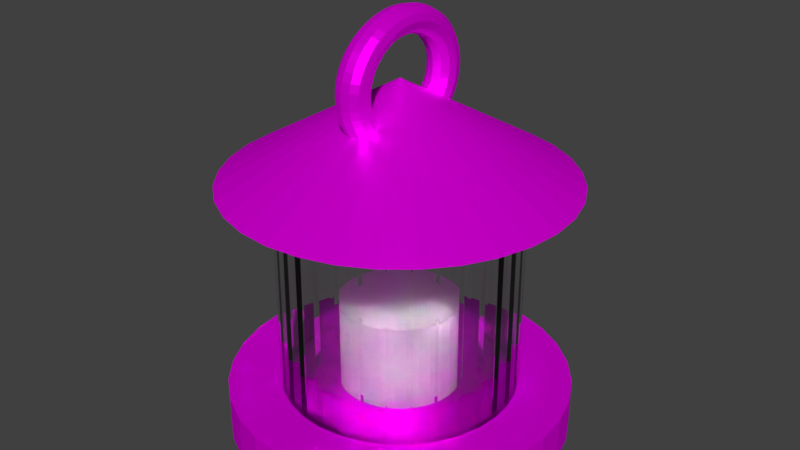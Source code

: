 # Source: lantern.blend  (saved by Blender 2.79.0; exported with 4.5.12 LTS)
import bpy
from mathutils import Matrix  # noqa: F401  (used for matrix-valued properties, if any)

bpy.ops.wm.read_factory_settings(use_empty=True)
scene = bpy.context.scene
scene.name = 'Scene'

# ---- collections
col_collection_1 = bpy.data.collections.new('Collection 1'); scene.collection.children.link(col_collection_1)

# ---- images (referenced by path relative to the original .blend; pixels are not part of the script)
import os
ASSET_DIR = os.environ.get("B2B_ASSET_DIR", "")  # directory of the original .blend (textures are referenced by path, not embedded)
HERE = os.path.dirname(os.path.abspath(__file__))  # packed textures are extracted next to this script under _unpacked/

def load_image(name, relpath, width, height, colorspace="sRGB"):
    """Load a texture the original file referenced (path relative to the .blend, or extracted next to this script)."""
    p = next((c for c in (os.path.join(HERE, relpath), os.path.join(ASSET_DIR, relpath)) if relpath and os.path.exists(c)), "")
    if p:
        img = bpy.data.images.load(p, check_existing=True)
        img.name = name
    else:  # same state as the original file: an image datablock whose file is absent (Cycles renders it pink)
        img = bpy.data.images.new(name, width, height)
        img.source = "FILE"
        img.filepath = "//" + (relpath or name)
    img.colorspace_settings.name = colorspace
    return img
img_lanterntex = load_image('LanternTex', 'LanternTex.png', 1024, 1024, 'sRGB')

# ---- materials (node trees are filled in below, after node groups)
mat_lantern_glass = bpy.data.materials.new('Lantern glass')
mat_lantern_glass.alpha_threshold = 0.0
mat_lantern_glass.roughness = 0.5
mat_lantern_metal = bpy.data.materials.new('Lantern metal')
mat_lantern_metal.alpha_threshold = 0.0
mat_lantern_metal.roughness = 0.5
mat_candle_wax = bpy.data.materials.new('Candle wax')
mat_candle_wax.alpha_threshold = 0.0
mat_candle_wax.roughness = 0.5
mat_candle_wax.line_color = (0.0, 0.0, 0.0, 1.0)

# ---- material node trees
mat_lantern_glass.use_nodes = True; mat_lantern_glass.node_tree.nodes.clear()
_N = mat_lantern_glass.node_tree.nodes; _L = mat_lantern_glass.node_tree.links
n0 = _N.new('ShaderNodeBsdfGlass'); n0.name = 'Glass BSDF'; n0.location = (518, 334)
n0.distribution = 'GGX'
n0.inputs[2].default_value = 1.45
n1 = _N.new('ShaderNodeOutputMaterial'); n1.name = 'Material Output'; n1.location = (766, 335)
_L.new(n0.outputs[0], n1.inputs[0])
n1.is_active_output = True
mat_lantern_metal.use_nodes = True; mat_lantern_metal.node_tree.nodes.clear()
_N = mat_lantern_metal.node_tree.nodes; _L = mat_lantern_metal.node_tree.links
n0 = _N.new('ShaderNodeOutputMaterial'); n0.name = 'Material Output'; n0.location = (300, 300)
n1 = _N.new('ShaderNodeBsdfAnisotropic'); n1.name = 'Glossy BSDF'; n1.location = (-31, 453)
n1.distribution = 'BECKMANN'
n1.inputs[1].default_value = 0.4564
n2 = _N.new('ShaderNodeMixShader'); n2.name = 'Mix Shader'; n2.location = (212, 445)
n3 = _N.new('ShaderNodeTexImage'); n3.name = 'Image Texture'; n3.location = (496, 363)
n3.width = 140
n3.image = img_lanterntex
n4 = _N.new('ShaderNodeBsdfDiffuse'); n4.name = 'Diffuse BSDF'; n4.location = (-45, 293)
n4.inputs[1].default_value = 0.208
_L.new(n3.outputs[0], n4.inputs[0])
_L.new(n1.outputs[0], n2.inputs[1])
_L.new(n4.outputs[0], n2.inputs[2])
_L.new(n2.outputs[0], n0.inputs[0])
_L.new(n3.outputs[0], n1.inputs[0])
n0.is_active_output = True
mat_candle_wax.use_nodes = True; mat_candle_wax.node_tree.nodes.clear()
_N = mat_candle_wax.node_tree.nodes; _L = mat_candle_wax.node_tree.links
n0 = _N.new('ShaderNodeOutputMaterial'); n0.name = 'Material Output'; n0.location = (300, 300)
n1 = _N.new('ShaderNodeBsdfDiffuse'); n1.name = 'Diffuse BSDF'; n1.location = (10, 300)
n2 = _N.new('ShaderNodeMixShader'); n2.name = 'Mix Shader'; n2.location = (229, 421)
n3 = _N.new('ShaderNodeSubsurfaceScattering'); n3.name = 'Subsurface Scattering'; n3.location = (-219, 341)
n3.falloff = 'BURLEY'
n3.inputs[1].default_value = 1.0
n3.inputs[2].default_value = (1.0, 1.0, 1.0)
_L.new(n3.outputs[0], n2.inputs[1])
_L.new(n1.outputs[0], n2.inputs[2])
_L.new(n2.outputs[0], n0.inputs[0])
n0.is_active_output = True

# ---- world
world_world = bpy.data.worlds.new('World'); scene.world = world_world
world_world.color = (0.05088, 0.05088, 0.05088)
world_world.use_sun_shadow = False
world_world.sun_shadow_jitter_overblur = 0.0
world_world.cycles.sampling_method = 'MANUAL'

# ---- meshes
me_cylinder_003 = bpy.data.meshes.new('Cylinder.003')
me_cylinder_003.from_pydata([(0.0, 1.0, -1.0), (0.0, 1.0, 1.0), (0.1951, 0.9808, -1.0), (0.1951, 0.9808, 1.0), (0.3827, 0.9239, -1.0), (0.3827, 0.9239, 1.0), (0.5556, 0.8315, -1.0), (0.5556, 0.8315, 1.0), (0.7071, 0.7071, -1.0), (0.7071, 0.7071, 1.0), (0.8315, 0.5556, -1.0), (0.8315, 0.5556, 1.0), (0.9239, 0.3827, -1.0), (0.9239, 0.3827, 1.0), (0.9808, 0.1951, -1.0), (0.9808, 0.1951, 1.0), (1.0, 7.55e-08, -1.0), (1.0, 7.55e-08, 1.0), (0.9808, -0.1951, -1.0), (0.9808, -0.1951, 1.0), (0.9239, -0.3827, -1.0), (0.9239, -0.3827, 1.0), (0.8315, -0.5556, -1.0), (0.8315, -0.5556, 1.0), (0.7071, -0.7071, -1.0), (0.7071, -0.7071, 1.0), (0.5556, -0.8315, -1.0), (0.5556, -0.8315, 1.0), (0.3827, -0.9239, -1.0), (0.3827, -0.9239, 1.0), (0.1951, -0.9808, -1.0), (0.1951, -0.9808, 1.0), (-3.258e-07, -1.0, -1.0), (-3.258e-07, -1.0, 1.0), (-0.1951, -0.9808, -1.0), (-0.1951, -0.9808, 1.0), (-0.3827, -0.9239, -1.0), (-0.3827, -0.9239, 1.0), (-0.5556, -0.8315, -1.0), (-0.5556, -0.8315, 1.0), (-0.7071, -0.7071, -1.0), (-0.7071, -0.7071, 1.0), (-0.8315, -0.5556, -1.0), (-0.8315, -0.5556, 1.0), (-0.9239, -0.3827, -1.0), (-0.9239, -0.3827, 1.0), (-0.9808, -0.1951, -1.0), (-0.9808, -0.1951, 1.0), (-1.0, 9.656e-07, -1.0), (-1.0, 9.656e-07, 1.0), (-0.9808, 0.1951, -1.0), (-0.9808, 0.1951, 1.0), (-0.9239, 0.3827, -1.0), (-0.9239, 0.3827, 1.0), (-0.8315, 0.5556, -1.0), (-0.8315, 0.5556, 1.0), (-0.7071, 0.7071, -1.0), (-0.7071, 0.7071, 1.0), (-0.5556, 0.8315, -1.0), (-0.5556, 0.8315, 1.0), (-0.3827, 0.9239, -1.0), (-0.3827, 0.9239, 1.0), (-0.1951, 0.9808, -1.0), (-0.1951, 0.9808, 1.0), (2.86e-08, 0.0, 2.275), (-0.06542, 0.0, 2.261), (-0.1133, 0.0, 2.22), (-0.1308, 0.0, 2.164), (-0.1133, 0.0, 2.108), (-0.06542, 0.0, 2.068), (1.716e-08, 0.0, 2.053), (0.06542, 0.0, 2.068), (0.1133, 0.0, 2.108), (0.1308, 0.0, 2.164), (0.1133, 0.0, 2.22), (0.06542, 0.0, 2.261), (2.835e-08, -0.0854, 2.271), (-0.06542, -0.08311, 2.256), (-0.1133, -0.07686, 2.216), (-0.1308, -0.06832, 2.16), (-0.1133, -0.05978, 2.105), (-0.06542, -0.05353, 2.065), (1.701e-08, -0.05124, 2.05), (0.06542, -0.05353, 2.065), (0.1133, -0.05978, 2.105), (0.1308, -0.06832, 2.16), (0.1133, -0.07686, 2.216), (0.06542, -0.08311, 2.256), (2.762e-08, -0.1693, 2.257), (-0.06542, -0.1648, 2.242), (-0.1133, -0.1524, 2.203), (-0.1308, -0.1355, 2.149), (-0.1133, -0.1185, 2.095), (-0.06542, -0.1061, 2.056), (1.657e-08, -0.1016, 2.041), (0.06542, -0.1061, 2.056), (0.1133, -0.1185, 2.095), (0.1308, -0.1355, 2.149), (0.1133, -0.1524, 2.203), (0.06542, -0.1648, 2.242), (2.642e-08, -0.2504, 2.233), (-0.06542, -0.2437, 2.219), (-0.1133, -0.2253, 2.182), (-0.1308, -0.2003, 2.13), (-0.1133, -0.1753, 2.079), (-0.06542, -0.1569, 2.041), (1.585e-08, -0.1502, 2.027), (0.06542, -0.1569, 2.041), (0.1133, -0.1753, 2.079), (0.1308, -0.2003, 2.13), (0.1133, -0.2253, 2.182), (0.06542, -0.2437, 2.219), (2.477e-08, -0.3271, 2.201), (-0.06542, -0.3184, 2.188), (-0.1133, -0.2944, 2.153), (-0.1308, -0.2617, 2.104), (-0.1133, -0.229, 2.056), (-0.06542, -0.205, 2.021), (1.486e-08, -0.1963, 2.008), (0.06542, -0.205, 2.021), (0.1133, -0.229, 2.056), (0.1308, -0.2617, 2.104), (0.1133, -0.2944, 2.153), (0.06542, -0.3184, 2.188), (2.269e-08, -0.3983, 2.16), (-0.06542, -0.3876, 2.149), (-0.1133, -0.3584, 2.116), (-0.1308, -0.3186, 2.072), (-0.1133, -0.2788, 2.028), (-0.06542, -0.2496, 1.996), (1.361e-08, -0.239, 1.984), (0.06542, -0.2496, 1.996), (0.1133, -0.2788, 2.028), (0.1308, -0.3186, 2.072), (0.1133, -0.3584, 2.116), (0.06542, -0.3876, 2.149), (2.022e-08, -0.4626, 2.112), (-0.06542, -0.4502, 2.102), (-0.1133, -0.4164, 2.073), (-0.1308, -0.3701, 2.034), (-0.1133, -0.3238, 1.994), (-0.06542, -0.29, 1.966), (1.213e-08, -0.2776, 1.955), (0.06542, -0.29, 1.966), (0.1133, -0.3238, 1.994), (0.1308, -0.3701, 2.034), (0.1133, -0.4164, 2.073), (0.06542, -0.4502, 2.102), (1.741e-08, -0.519, 2.058), (-0.06542, -0.5051, 2.049), (-0.1133, -0.4671, 2.024), (-0.1308, -0.4152, 1.99), (-0.1133, -0.3633, 1.956), (-0.06542, -0.3253, 1.931), (1.045e-08, -0.3114, 1.922), (0.06542, -0.3253, 1.931), (0.1133, -0.3633, 1.956), (0.1308, -0.4152, 1.99), (0.1133, -0.4671, 2.024), (0.06542, -0.5051, 2.049), (1.43e-08, -0.5666, 1.997), (-0.06542, -0.5514, 1.99), (-0.1133, -0.5099, 1.969), (-0.1308, -0.4533, 1.941), (-0.1133, -0.3966, 1.914), (-0.06542, -0.3551, 1.893), (8.579e-09, -0.34, 1.886), (0.06542, -0.3551, 1.893), (0.1133, -0.3966, 1.914), (0.1308, -0.4533, 1.941), (0.1133, -0.5099, 1.969), (0.06542, -0.5514, 1.99), (1.094e-08, -0.6044, 1.932), (-0.06542, -0.5882, 1.926), (-0.1133, -0.544, 1.911), (-0.1308, -0.4836, 1.889), (-0.1133, -0.4231, 1.868), (-0.06542, -0.3789, 1.852), (6.566e-09, -0.3627, 1.847), (0.06542, -0.3789, 1.852), (0.1133, -0.4231, 1.868), (0.1308, -0.4836, 1.889), (0.1133, -0.544, 1.911), (0.06542, -0.5882, 1.926), (7.402e-09, -0.6319, 1.863), (-0.06542, -0.615, 1.859), (-0.1133, -0.5688, 1.848), (-0.1308, -0.5056, 1.834), (-0.1133, -0.4424, 1.82), (-0.06542, -0.3961, 1.809), (4.441e-09, -0.3792, 1.805), (0.06542, -0.3961, 1.809), (0.1133, -0.4424, 1.82), (0.1308, -0.5056, 1.834), (0.1133, -0.5688, 1.848), (0.06542, -0.615, 1.859), (3.733e-09, -0.6486, 1.791), (-0.06542, -0.6313, 1.79), (-0.1133, -0.5838, 1.784), (-0.1308, -0.5189, 1.777), (-0.1133, -0.4541, 1.77), (-0.06542, -0.4066, 1.764), (2.24e-09, -0.3892, 1.762), (0.06542, -0.4066, 1.764), (0.1133, -0.4541, 1.77), (0.1308, -0.5189, 1.777), (0.1133, -0.5838, 1.784), (0.06542, -0.6313, 1.79), (2.159e-15, -0.6542, 1.719), (-0.06542, -0.6367, 1.719), (-0.1133, -0.5888, 1.719), (-0.1308, -0.5234, 1.719), (-0.1133, -0.458, 1.719), (-0.06542, -0.4101, 1.719), (1.279e-15, -0.3925, 1.719), (0.06542, -0.4101, 1.719), (0.1133, -0.458, 1.719), (0.1308, -0.5234, 1.719), (0.1133, -0.5888, 1.719), (0.06542, -0.6367, 1.719), (-3.733e-09, -0.6486, 1.646), (-0.06542, -0.6313, 1.648), (-0.1133, -0.5838, 1.653), (-0.1308, -0.5189, 1.661), (-0.1133, -0.4541, 1.668), (-0.06542, -0.4066, 1.673), (-2.24e-09, -0.3892, 1.675), (0.06542, -0.4066, 1.673), (0.1133, -0.4541, 1.668), (0.1308, -0.5189, 1.661), (0.1133, -0.5838, 1.653), (0.06542, -0.6313, 1.648), (-7.402e-09, -0.6319, 1.575), (-0.06542, -0.615, 1.579), (-0.1133, -0.5688, 1.589), (-0.1308, -0.5056, 1.604), (-0.1133, -0.4424, 1.618), (-0.06542, -0.3961, 1.628), (-4.441e-09, -0.3792, 1.632), (0.06542, -0.3961, 1.628), (0.1133, -0.4424, 1.618), (0.1308, -0.5056, 1.604), (0.1133, -0.5688, 1.589), (0.06542, -0.615, 1.579), (-1.094e-08, -0.6044, 1.506), (-0.06542, -0.5882, 1.511), (-0.1133, -0.544, 1.527), (-0.1308, -0.4836, 1.548), (-0.1133, -0.4231, 1.57), (-0.06542, -0.3789, 1.585), (-6.566e-09, -0.3627, 1.591), (0.06542, -0.3789, 1.585), (0.1133, -0.4231, 1.57), (0.1308, -0.4836, 1.548), (0.1133, -0.544, 1.527), (0.06542, -0.5882, 1.511), (-1.43e-08, -0.5666, 1.44), (-0.06542, -0.5514, 1.448), (-0.1133, -0.5099, 1.468), (-0.1308, -0.4533, 1.496), (-0.1133, -0.3966, 1.524), (-0.06542, -0.3551, 1.544), (-8.579e-09, -0.34, 1.552), (0.06542, -0.3551, 1.544), (0.1133, -0.3966, 1.524), (0.1308, -0.4533, 1.496), (0.1133, -0.5099, 1.468), (0.06542, -0.5514, 1.448), (-1.741e-08, -0.519, 1.38), (-0.06542, -0.5051, 1.389), (-0.1133, -0.4671, 1.414), (-0.1308, -0.4152, 1.448), (-0.1133, -0.3633, 1.482), (-0.06542, -0.3253, 1.506), (-1.045e-08, -0.3114, 1.515), (0.06542, -0.3253, 1.506), (0.1133, -0.3633, 1.482), (0.1308, -0.4152, 1.448), (0.1133, -0.4671, 1.414), (0.06542, -0.5051, 1.389), (-2.022e-08, -0.4626, 1.325), (-0.06542, -0.4502, 1.336), (-0.1133, -0.4164, 1.364), (-0.1308, -0.3701, 1.404), (-0.1133, -0.3238, 1.443), (-0.06542, -0.29, 1.472), (-1.213e-08, -0.2776, 1.483), (0.06542, -0.29, 1.472), (0.1133, -0.3238, 1.443), (0.1308, -0.3701, 1.404), (0.1133, -0.4164, 1.364), (0.06542, -0.4502, 1.336), (-2.269e-08, -0.3983, 1.277), (-0.06542, -0.3876, 1.289), (-0.1133, -0.3584, 1.321), (-0.1308, -0.3186, 1.365), (-0.1133, -0.2788, 1.41), (-0.06542, -0.2496, 1.442), (-1.361e-08, -0.239, 1.454), (0.06542, -0.2496, 1.442), (0.1133, -0.2788, 1.41), (0.1308, -0.3186, 1.365), (0.1133, -0.3584, 1.321), (0.06542, -0.3876, 1.289), (-2.477e-08, -0.3271, 1.237), (-0.06542, -0.3184, 1.25), (-0.1133, -0.2944, 1.285), (-0.1308, -0.2617, 1.333), (-0.1133, -0.229, 1.381), (-0.06542, -0.205, 1.417), (-1.486e-08, -0.1963, 1.43), (0.06542, -0.205, 1.417), (0.1133, -0.229, 1.381), (0.1308, -0.2617, 1.333), (0.1133, -0.2944, 1.285), (0.06542, -0.3184, 1.25), (-2.642e-08, -0.2504, 1.204), (-0.06542, -0.2437, 1.218), (-0.1133, -0.2253, 1.256), (-0.1308, -0.2003, 1.307), (-0.1133, -0.1753, 1.359), (-0.06542, -0.1569, 1.396), (-1.585e-08, -0.1502, 1.41), (0.06542, -0.1569, 1.396), (0.1133, -0.1753, 1.359), (0.1308, -0.2003, 1.307), (0.1133, -0.2253, 1.256), (0.06542, -0.2437, 1.218), (-2.762e-08, -0.1693, 1.181), (-0.06542, -0.1648, 1.195), (-0.1133, -0.1524, 1.235), (-0.1308, -0.1355, 1.289), (-0.1133, -0.1185, 1.342), (-0.06542, -0.1061, 1.382), (-1.657e-08, -0.1016, 1.396), (0.06542, -0.1061, 1.382), (0.1133, -0.1185, 1.342), (0.1308, -0.1355, 1.289), (0.1133, -0.1524, 1.235), (0.06542, -0.1648, 1.195), (-2.835e-08, -0.0854, 1.167), (-0.06542, -0.08311, 1.182), (-0.1133, -0.07686, 1.222), (-0.1308, -0.06832, 1.277), (-0.1133, -0.05978, 1.332), (-0.06542, -0.05353, 1.373), (-1.701e-08, -0.05124, 1.388), (0.06542, -0.05353, 1.373), (0.1133, -0.05978, 1.332), (0.1308, -0.06832, 1.277), (0.1133, -0.07686, 1.222), (0.06542, -0.08311, 1.182), (-2.86e-08, -5.72e-08, 1.162), (-0.06542, -5.566e-08, 1.177), (-0.1133, -5.148e-08, 1.218), (-0.1308, -4.576e-08, 1.273), (-0.1133, -4.004e-08, 1.329), (-0.06542, -3.585e-08, 1.37), (-1.716e-08, -3.432e-08, 1.385), (0.06542, -3.585e-08, 1.37), (0.1133, -4.004e-08, 1.329), (0.1308, -4.576e-08, 1.273), (0.1133, -5.148e-08, 1.218), (0.06542, -5.566e-08, 1.177), (-2.835e-08, 0.0854, 1.167), (-0.06542, 0.08311, 1.182), (-0.1133, 0.07686, 1.222), (-0.1308, 0.06832, 1.277), (-0.1133, 0.05978, 1.332), (-0.06542, 0.05353, 1.373), (-1.701e-08, 0.05124, 1.388), (0.06542, 0.05353, 1.373), (0.1133, 0.05978, 1.332), (0.1308, 0.06832, 1.277), (0.1133, 0.07686, 1.222), (0.06542, 0.08311, 1.182), (-2.762e-08, 0.1693, 1.181), (-0.06542, 0.1648, 1.195), (-0.1133, 0.1524, 1.235), (-0.1308, 0.1355, 1.289), (-0.1133, 0.1185, 1.342), (-0.06542, 0.1061, 1.382), (-1.657e-08, 0.1016, 1.396), (0.06542, 0.1061, 1.382), (0.1133, 0.1185, 1.342), (0.1308, 0.1355, 1.289), (0.1133, 0.1524, 1.235), (0.06542, 0.1648, 1.195), (-2.642e-08, 0.2504, 1.204), (-0.06542, 0.2437, 1.218), (-0.1133, 0.2253, 1.256), (-0.1308, 0.2003, 1.307), (-0.1133, 0.1753, 1.359), (-0.06542, 0.1569, 1.396), (-1.585e-08, 0.1502, 1.41), (0.06542, 0.1569, 1.396), (0.1133, 0.1753, 1.359), (0.1308, 0.2003, 1.307), (0.1133, 0.2253, 1.256), (0.06542, 0.2437, 1.218), (-2.477e-08, 0.3271, 1.237), (-0.06542, 0.3184, 1.25), (-0.1133, 0.2944, 1.285), (-0.1308, 0.2617, 1.333), (-0.1133, 0.229, 1.381), (-0.06542, 0.205, 1.417), (-1.486e-08, 0.1963, 1.43), (0.06542, 0.205, 1.417), (0.1133, 0.229, 1.381), (0.1308, 0.2617, 1.333), (0.1133, 0.2944, 1.285), (0.06542, 0.3184, 1.25), (-2.269e-08, 0.3983, 1.277), (-0.06542, 0.3876, 1.289), (-0.1133, 0.3584, 1.321), (-0.1308, 0.3186, 1.365), (-0.1133, 0.2788, 1.41), (-0.06542, 0.2496, 1.442), (-1.361e-08, 0.239, 1.454), (0.06542, 0.2496, 1.442), (0.1133, 0.2788, 1.41), (0.1308, 0.3186, 1.365), (0.1133, 0.3584, 1.321), (0.06542, 0.3876, 1.289), (-2.022e-08, 0.4626, 1.325), (-0.06542, 0.4502, 1.336), (-0.1133, 0.4164, 1.364), (-0.1308, 0.3701, 1.404), (-0.1133, 0.3238, 1.443), (-0.06542, 0.29, 1.472), (-1.213e-08, 0.2776, 1.483), (0.06542, 0.29, 1.472), (0.1133, 0.3238, 1.443), (0.1308, 0.3701, 1.404), (0.1133, 0.4164, 1.364), (0.06542, 0.4502, 1.336), (-1.741e-08, 0.519, 1.38), (-0.06542, 0.5051, 1.389), (-0.1133, 0.4671, 1.414), (-0.1308, 0.4152, 1.448), (-0.1133, 0.3633, 1.482), (-0.06542, 0.3253, 1.506), (-1.045e-08, 0.3114, 1.515), (0.06542, 0.3253, 1.506), (0.1133, 0.3633, 1.482), (0.1308, 0.4152, 1.448), (0.1133, 0.4671, 1.414), (0.06542, 0.5051, 1.389), (-1.43e-08, 0.5666, 1.44), (-0.06542, 0.5514, 1.448), (-0.1133, 0.5099, 1.468), (-0.1308, 0.4533, 1.496), (-0.1133, 0.3966, 1.524), (-0.06542, 0.3551, 1.544), (-8.579e-09, 0.34, 1.552), (0.06542, 0.3551, 1.544), (0.1133, 0.3966, 1.524), (0.1308, 0.4533, 1.496), (0.1133, 0.5099, 1.468), (0.06542, 0.5514, 1.448), (-1.094e-08, 0.6044, 1.506), (-0.06542, 0.5882, 1.511), (-0.1133, 0.544, 1.527), (-0.1308, 0.4836, 1.548), (-0.1133, 0.4231, 1.57), (-0.06542, 0.3789, 1.585), (-6.566e-09, 0.3627, 1.591), (0.06542, 0.3789, 1.585), (0.1133, 0.4231, 1.57), (0.1308, 0.4836, 1.548), (0.1133, 0.544, 1.527), (0.06542, 0.5882, 1.511), (-7.402e-09, 0.6319, 1.575), (-0.06542, 0.615, 1.579), (-0.1133, 0.5688, 1.589), (-0.1308, 0.5056, 1.604), (-0.1133, 0.4424, 1.618), (-0.06542, 0.3961, 1.628), (-4.441e-09, 0.3792, 1.632), (0.06542, 0.3961, 1.628), (0.1133, 0.4424, 1.618), (0.1308, 0.5056, 1.604), (0.1133, 0.5688, 1.589), (0.06542, 0.615, 1.579), (-3.733e-09, 0.6486, 1.646), (-0.06542, 0.6313, 1.648), (-0.1133, 0.5838, 1.653), (-0.1308, 0.5189, 1.661), (-0.1133, 0.4541, 1.668), (-0.06542, 0.4066, 1.673), (-2.24e-09, 0.3892, 1.675), (0.06542, 0.4066, 1.673), (0.1133, 0.4541, 1.668), (0.1308, 0.5189, 1.661), (0.1133, 0.5838, 1.653), (0.06542, 0.6313, 1.648), (2.159e-15, 0.6542, 1.719), (-0.06542, 0.6367, 1.719), (-0.1133, 0.5888, 1.719), (-0.1308, 0.5234, 1.719), (-0.1133, 0.458, 1.719), (-0.06542, 0.4101, 1.719), (1.279e-15, 0.3925, 1.719), (0.06542, 0.4101, 1.719), (0.1133, 0.458, 1.719), (0.1308, 0.5234, 1.719), (0.1133, 0.5888, 1.719), (0.06542, 0.6367, 1.719), (3.733e-09, 0.6486, 1.791), (-0.06542, 0.6313, 1.79), (-0.1133, 0.5838, 1.784), (-0.1308, 0.5189, 1.777), (-0.1133, 0.4541, 1.77), (-0.06542, 0.4066, 1.764), (2.24e-09, 0.3892, 1.762), (0.06542, 0.4066, 1.764), (0.1133, 0.4541, 1.77), (0.1308, 0.5189, 1.777), (0.1133, 0.5838, 1.784), (0.06542, 0.6313, 1.79), (7.402e-09, 0.6319, 1.863), (-0.06542, 0.615, 1.859), (-0.1133, 0.5688, 1.848), (-0.1308, 0.5056, 1.834), (-0.1133, 0.4424, 1.82), (-0.06542, 0.3961, 1.809), (4.441e-09, 0.3792, 1.805), (0.06542, 0.3961, 1.809), (0.1133, 0.4424, 1.82), (0.1308, 0.5056, 1.834), (0.1133, 0.5688, 1.848), (0.06542, 0.615, 1.859), (1.094e-08, 0.6044, 1.932), (-0.06542, 0.5882, 1.926), (-0.1133, 0.544, 1.911), (-0.1308, 0.4836, 1.889), (-0.1133, 0.4231, 1.868), (-0.06542, 0.3789, 1.852), (6.566e-09, 0.3627, 1.847), (0.06542, 0.3789, 1.852), (0.1133, 0.4231, 1.868), (0.1308, 0.4836, 1.889), (0.1133, 0.544, 1.911), (0.06542, 0.5882, 1.926), (1.43e-08, 0.5666, 1.997), (-0.06542, 0.5514, 1.99), (-0.1133, 0.5099, 1.969), (-0.1308, 0.4533, 1.941), (-0.1133, 0.3966, 1.914), (-0.06542, 0.3551, 1.893), (8.579e-09, 0.34, 1.886), (0.06542, 0.3551, 1.893), (0.1133, 0.3966, 1.914), (0.1308, 0.4533, 1.941), (0.1133, 0.5099, 1.969), (0.06542, 0.5514, 1.99), (1.741e-08, 0.519, 2.058), (-0.06542, 0.5051, 2.049), (-0.1133, 0.4671, 2.024), (-0.1308, 0.4152, 1.99), (-0.1133, 0.3633, 1.956), (-0.06542, 0.3253, 1.931), (1.045e-08, 0.3114, 1.922), (0.06542, 0.3253, 1.931), (0.1133, 0.3633, 1.956), (0.1308, 0.4152, 1.99), (0.1133, 0.4671, 2.024), (0.06542, 0.5051, 2.049), (2.022e-08, 0.4626, 2.112), (-0.06542, 0.4502, 2.102), (-0.1133, 0.4164, 2.073), (-0.1308, 0.3701, 2.034), (-0.1133, 0.3238, 1.994), (-0.06542, 0.29, 1.966), (1.213e-08, 0.2776, 1.955), (0.06542, 0.29, 1.966), (0.1133, 0.3238, 1.994), (0.1308, 0.3701, 2.034), (0.1133, 0.4164, 2.073), (0.06542, 0.4502, 2.102), (2.269e-08, 0.3983, 2.16), (-0.06542, 0.3876, 2.149), (-0.1133, 0.3584, 2.116), (-0.1308, 0.3186, 2.072), (-0.1133, 0.2788, 2.028), (-0.06542, 0.2496, 1.996), (1.361e-08, 0.239, 1.984), (0.06542, 0.2496, 1.996), (0.1133, 0.2788, 2.028), (0.1308, 0.3186, 2.072), (0.1133, 0.3584, 2.116), (0.06542, 0.3876, 2.149), (2.477e-08, 0.3271, 2.201), (-0.06542, 0.3184, 2.188), (-0.1133, 0.2944, 2.153), (-0.1308, 0.2617, 2.104), (-0.1133, 0.229, 2.056), (-0.06542, 0.205, 2.021), (1.486e-08, 0.1963, 2.008), (0.06542, 0.205, 2.021), (0.1133, 0.229, 2.056), (0.1308, 0.2617, 2.104), (0.1133, 0.2944, 2.153), (0.06542, 0.3184, 2.188), (2.642e-08, 0.2504, 2.233), (-0.06542, 0.2437, 2.219), (-0.1133, 0.2253, 2.182), (-0.1308, 0.2003, 2.13), (-0.1133, 0.1753, 2.079), (-0.06542, 0.1569, 2.041), (1.585e-08, 0.1502, 2.027), (0.06542, 0.1569, 2.041), (0.1133, 0.1753, 2.079), (0.1308, 0.2003, 2.13), (0.1133, 0.2253, 2.182), (0.06542, 0.2437, 2.219), (2.762e-08, 0.1693, 2.257), (-0.06542, 0.1648, 2.242), (-0.1133, 0.1524, 2.203), (-0.1308, 0.1355, 2.149), (-0.1133, 0.1185, 2.095), (-0.06542, 0.1061, 2.056), (1.657e-08, 0.1016, 2.041), (0.06542, 0.1061, 2.056), (0.1133, 0.1185, 2.095), (0.1308, 0.1355, 2.149), (0.1133, 0.1524, 2.203), (0.06542, 0.1648, 2.242), (2.835e-08, 0.0854, 2.271), (-0.06542, 0.08311, 2.256), (-0.1133, 0.07686, 2.216), (-0.1308, 0.06832, 2.16), (-0.1133, 0.05978, 2.105), (-0.06542, 0.05353, 2.065), (1.701e-08, 0.05124, 2.05), (0.06542, 0.05353, 2.065), (0.1133, 0.05978, 2.105), (0.1308, 0.06832, 2.16), (0.1133, 0.07686, 2.216), (0.06542, 0.08311, 2.256), (1.421e-14, 1.37, -0.9548), (1.421e-14, 1.37, -1.209), (0.2672, 1.343, -0.9548), (0.2672, 1.343, -1.209), (0.5241, 1.265, -0.9548), (0.5241, 1.265, -1.209), (0.7609, 1.139, -0.9548), (0.7609, 1.139, -1.209), (0.9684, 0.9684, -0.9548), (0.9684, 0.9684, -1.209), (1.139, 0.7609, -0.9548), (1.139, 0.7609, -1.209), (1.265, 0.5241, -0.9548), (1.265, 0.5241, -1.209), (1.343, 0.2672, -0.9548), (1.343, 0.2672, -1.209), (1.37, 1.034e-07, -0.9548), (1.37, 1.034e-07, -1.209), (1.343, -0.2672, -0.9548), (1.343, -0.2672, -1.209), (1.265, -0.5241, -0.9548), (1.265, -0.5241, -1.209), (1.139, -0.7609, -0.9548), (1.139, -0.7609, -1.209), (0.9684, -0.9684, -0.9548), (0.9684, -0.9684, -1.209), (0.7609, -1.139, -0.9548), (0.7609, -1.139, -1.209), (0.5241, -1.265, -0.9548), (0.5241, -1.265, -1.209), (0.2672, -1.343, -0.9548), (0.2672, -1.343, -1.209), (-4.462e-07, -1.37, -0.9548), (-4.462e-07, -1.37, -1.209), (-0.2672, -1.343, -0.9548), (-0.2672, -1.343, -1.209), (-0.5241, -1.265, -0.9548), (-0.5241, -1.265, -1.209), (-0.7609, -1.139, -0.9548), (-0.7609, -1.139, -1.209), (-0.9684, -0.9684, -0.9548), (-0.9684, -0.9684, -1.209), (-1.139, -0.7609, -0.9548), (-1.139, -0.7609, -1.209), (-1.265, -0.5241, -0.9548), (-1.265, -0.5241, -1.209), (-1.343, -0.2672, -0.9548), (-1.343, -0.2672, -1.209), (-1.37, 1.322e-06, -0.9548), (-1.37, 1.322e-06, -1.209), (-1.343, 0.2672, -0.9548), (-1.343, 0.2672, -1.209), (-1.265, 0.5241, -0.9548), (-1.265, 0.5241, -1.209), (-1.139, 0.7609, -0.9548), (-1.139, 0.7609, -1.209), (-0.9684, 0.9684, -0.9548), (-0.9684, 0.9684, -1.209), (-0.7609, 1.139, -0.9548), (-0.7609, 1.139, -1.209), (-0.5241, 1.265, -0.9548), (-0.5241, 1.265, -1.209), (-0.2672, 1.343, -0.9548), (-0.2672, 1.343, -1.209), (-1.066e-14, 1.439, 0.8999), (0.2806, 1.411, 0.8999), (0.5505, 1.329, 0.8999), (0.7992, 1.196, 0.8999), (1.017, 1.017, 0.8999), (1.196, 0.7992, 0.8999), (1.329, 0.5505, 0.8999), (1.411, 0.2806, 0.8999), (1.439, 1.086e-07, 0.8999), (1.411, -0.2806, 0.8999), (1.329, -0.5505, 0.8999), (1.196, -0.7992, 0.8999), (1.017, -1.017, 0.8999), (0.7992, -1.196, 0.8999), (0.5505, -1.329, 0.8999), (0.2806, -1.411, 0.8999), (-4.687e-07, -1.439, 0.8999), (-0.2806, -1.411, 0.8999), (-0.5505, -1.329, 0.8999), (-0.7992, -1.196, 0.8999), (-1.017, -1.017, 0.8999), (-1.196, -0.7992, 0.8999), (-1.329, -0.5505, 0.8999), (-1.596e-14, 0.0, 1.727), (-1.411, -0.2806, 0.8999), (-1.439, 1.389e-06, 0.8999), (-1.411, 0.2806, 0.8999), (-1.329, 0.5505, 0.8999), (-1.196, 0.7992, 0.8999), (-1.017, 1.017, 0.8999), (-0.7992, 1.196, 0.8999), (-0.5505, 1.329, 0.8999), (-0.2806, 1.411, 0.8999), (0.0, 0.4978, -0.9936), (0.0, 0.4978, -0.1464), (0.09711, 0.4882, -0.9936), (0.09711, 0.4882, -0.1464), (0.1905, 0.4599, -0.9936), (0.1905, 0.4599, -0.1464), (0.2766, 0.4139, -0.9936), (0.2766, 0.4139, -0.1464), (0.352, 0.352, -0.9936), (0.352, 0.352, -0.1464), (0.4139, 0.2766, -0.9936), (0.4139, 0.2766, -0.1464), (0.4599, 0.1905, -0.9936), (0.4599, 0.1905, -0.1464), (0.4882, 0.09711, -0.9936), (0.4882, 0.09711, -0.1464), (0.4978, 3.758e-08, -0.9936), (0.4978, 3.758e-08, -0.1464), (0.4882, -0.09711, -0.9936), (0.4882, -0.09711, -0.1464), (0.4599, -0.1905, -0.9936), (0.4599, -0.1905, -0.1464), (0.4139, -0.2766, -0.9936), (0.4139, -0.2766, -0.1464), (0.352, -0.352, -0.9936), (0.352, -0.352, -0.1464), (0.2766, -0.4139, -0.9936), (0.2766, -0.4139, -0.1464), (0.1905, -0.4599, -0.9936), (0.1905, -0.4599, -0.1464), (0.09711, -0.4882, -0.9936), (0.09711, -0.4882, -0.1464), (-1.622e-07, -0.4978, -0.9936), (-1.622e-07, -0.4978, -0.1464), (-0.09711, -0.4882, -0.9936), (-0.09711, -0.4882, -0.1464), (-0.1905, -0.4599, -0.9936), (-0.1905, -0.4599, -0.1464), (-0.2766, -0.4139, -0.9936), (-0.2766, -0.4139, -0.1464), (-0.352, -0.352, -0.9936), (-0.352, -0.352, -0.1464), (-0.4139, -0.2766, -0.9936), (-0.4139, -0.2766, -0.1464), (-0.4599, -0.1905, -0.9936), (-0.4599, -0.1905, -0.1464), (-0.4882, -0.09711, -0.9936), (-0.4882, -0.09711, -0.1464), (-0.4978, 4.807e-07, -0.9936), (-0.4978, 4.807e-07, -0.1464), (-0.4882, 0.09711, -0.9936), (-0.4882, 0.09711, -0.1464), (-0.4599, 0.1905, -0.9936), (-0.4599, 0.1905, -0.1464), (-0.4139, 0.2766, -0.9936), (-0.4139, 0.2766, -0.1464), (-0.352, 0.352, -0.9936), (-0.352, 0.352, -0.1464), (-0.2766, 0.4139, -0.9936), (-0.2766, 0.4139, -0.1464), (-0.1905, 0.4599, -0.9936), (-0.1905, 0.4599, -0.1464), (-0.09711, 0.4882, -0.9936), (-0.09711, 0.4882, -0.1464)], [], [(0, 1, 3, 2), (2, 3, 5, 4), (4, 5, 7, 6), (6, 7, 9, 8), (8, 9, 11, 10), (10, 11, 13, 12), (12, 13, 15, 14), (14, 15, 17, 16), (16, 17, 19, 18), (18, 19, 21, 20), (20, 21, 23, 22), (22, 23, 25, 24), (24, 25, 27, 26), (26, 27, 29, 28), (28, 29, 31, 30), (30, 31, 33, 32), (32, 33, 35, 34), (34, 35, 37, 36), (36, 37, 39, 38), (38, 39, 41, 40), (40, 41, 43, 42), (42, 43, 45, 44), (44, 45, 47, 46), (46, 47, 49, 48), (48, 49, 51, 50), (50, 51, 53, 52), (52, 53, 55, 54), (54, 55, 57, 56), (56, 57, 59, 58), (58, 59, 61, 60), (60, 61, 63, 62), (62, 63, 1, 0), (64, 65, 77, 76), (65, 66, 78, 77), (66, 67, 79, 78), (67, 68, 80, 79), (68, 69, 81, 80), (69, 70, 82, 81), (70, 71, 83, 82), (71, 72, 84, 83), (72, 73, 85, 84), (73, 74, 86, 85), (74, 75, 87, 86), (75, 64, 76, 87), (76, 77, 89, 88), (77, 78, 90, 89), (78, 79, 91, 90), (79, 80, 92, 91), (80, 81, 93, 92), (81, 82, 94, 93), (82, 83, 95, 94), (83, 84, 96, 95), (84, 85, 97, 96), (85, 86, 98, 97), (86, 87, 99, 98), (87, 76, 88, 99), (88, 89, 101, 100), (89, 90, 102, 101), (90, 91, 103, 102), (91, 92, 104, 103), (92, 93, 105, 104), (93, 94, 106, 105), (94, 95, 107, 106), (95, 96, 108, 107), (96, 97, 109, 108), (97, 98, 110, 109), (98, 99, 111, 110), (99, 88, 100, 111), (100, 101, 113, 112), (101, 102, 114, 113), (102, 103, 115, 114), (103, 104, 116, 115), (104, 105, 117, 116), (105, 106, 118, 117), (106, 107, 119, 118), (107, 108, 120, 119), (108, 109, 121, 120), (109, 110, 122, 121), (110, 111, 123, 122), (111, 100, 112, 123), (112, 113, 125, 124), (113, 114, 126, 125), (114, 115, 127, 126), (115, 116, 128, 127), (116, 117, 129, 128), (117, 118, 130, 129), (118, 119, 131, 130), (119, 120, 132, 131), (120, 121, 133, 132), (121, 122, 134, 133), (122, 123, 135, 134), (123, 112, 124, 135), (124, 125, 137, 136), (125, 126, 138, 137), (126, 127, 139, 138), (127, 128, 140, 139), (128, 129, 141, 140), (129, 130, 142, 141), (130, 131, 143, 142), (131, 132, 144, 143), (132, 133, 145, 144), (133, 134, 146, 145), (134, 135, 147, 146), (135, 124, 136, 147), (136, 137, 149, 148), (137, 138, 150, 149), (138, 139, 151, 150), (139, 140, 152, 151), (140, 141, 153, 152), (141, 142, 154, 153), (142, 143, 155, 154), (143, 144, 156, 155), (144, 145, 157, 156), (145, 146, 158, 157), (146, 147, 159, 158), (147, 136, 148, 159), (148, 149, 161, 160), (149, 150, 162, 161), (150, 151, 163, 162), (151, 152, 164, 163), (152, 153, 165, 164), (153, 154, 166, 165), (154, 155, 167, 166), (155, 156, 168, 167), (156, 157, 169, 168), (157, 158, 170, 169), (158, 159, 171, 170), (159, 148, 160, 171), (160, 161, 173, 172), (161, 162, 174, 173), (162, 163, 175, 174), (163, 164, 176, 175), (164, 165, 177, 176), (165, 166, 178, 177), (166, 167, 179, 178), (167, 168, 180, 179), (168, 169, 181, 180), (169, 170, 182, 181), (170, 171, 183, 182), (171, 160, 172, 183), (172, 173, 185, 184), (173, 174, 186, 185), (174, 175, 187, 186), (175, 176, 188, 187), (176, 177, 189, 188), (177, 178, 190, 189), (178, 179, 191, 190), (179, 180, 192, 191), (180, 181, 193, 192), (181, 182, 194, 193), (182, 183, 195, 194), (183, 172, 184, 195), (184, 185, 197, 196), (185, 186, 198, 197), (186, 187, 199, 198), (187, 188, 200, 199), (188, 189, 201, 200), (189, 190, 202, 201), (190, 191, 203, 202), (191, 192, 204, 203), (192, 193, 205, 204), (193, 194, 206, 205), (194, 195, 207, 206), (195, 184, 196, 207), (196, 197, 209, 208), (197, 198, 210, 209), (198, 199, 211, 210), (199, 200, 212, 211), (200, 201, 213, 212), (201, 202, 214, 213), (202, 203, 215, 214), (203, 204, 216, 215), (204, 205, 217, 216), (205, 206, 218, 217), (206, 207, 219, 218), (207, 196, 208, 219), (208, 209, 221, 220), (209, 210, 222, 221), (210, 211, 223, 222), (211, 212, 224, 223), (212, 213, 225, 224), (213, 214, 226, 225), (214, 215, 227, 226), (215, 216, 228, 227), (216, 217, 229, 228), (217, 218, 230, 229), (218, 219, 231, 230), (219, 208, 220, 231), (220, 221, 233, 232), (221, 222, 234, 233), (222, 223, 235, 234), (223, 224, 236, 235), (224, 225, 237, 236), (225, 226, 238, 237), (226, 227, 239, 238), (227, 228, 240, 239), (228, 229, 241, 240), (229, 230, 242, 241), (230, 231, 243, 242), (231, 220, 232, 243), (232, 233, 245, 244), (233, 234, 246, 245), (234, 235, 247, 246), (235, 236, 248, 247), (236, 237, 249, 248), (237, 238, 250, 249), (238, 239, 251, 250), (239, 240, 252, 251), (240, 241, 253, 252), (241, 242, 254, 253), (242, 243, 255, 254), (243, 232, 244, 255), (244, 245, 257, 256), (245, 246, 258, 257), (246, 247, 259, 258), (247, 248, 260, 259), (248, 249, 261, 260), (249, 250, 262, 261), (250, 251, 263, 262), (251, 252, 264, 263), (252, 253, 265, 264), (253, 254, 266, 265), (254, 255, 267, 266), (255, 244, 256, 267), (256, 257, 269, 268), (257, 258, 270, 269), (258, 259, 271, 270), (259, 260, 272, 271), (260, 261, 273, 272), (261, 262, 274, 273), (262, 263, 275, 274), (263, 264, 276, 275), (264, 265, 277, 276), (265, 266, 278, 277), (266, 267, 279, 278), (267, 256, 268, 279), (268, 269, 281, 280), (269, 270, 282, 281), (270, 271, 283, 282), (271, 272, 284, 283), (272, 273, 285, 284), (273, 274, 286, 285), (274, 275, 287, 286), (275, 276, 288, 287), (276, 277, 289, 288), (277, 278, 290, 289), (278, 279, 291, 290), (279, 268, 280, 291), (280, 281, 293, 292), (281, 282, 294, 293), (282, 283, 295, 294), (283, 284, 296, 295), (284, 285, 297, 296), (285, 286, 298, 297), (286, 287, 299, 298), (287, 288, 300, 299), (288, 289, 301, 300), (289, 290, 302, 301), (290, 291, 303, 302), (291, 280, 292, 303), (292, 293, 305, 304), (293, 294, 306, 305), (294, 295, 307, 306), (295, 296, 308, 307), (296, 297, 309, 308), (297, 298, 310, 309), (298, 299, 311, 310), (299, 300, 312, 311), (300, 301, 313, 312), (301, 302, 314, 313), (302, 303, 315, 314), (303, 292, 304, 315), (304, 305, 317, 316), (305, 306, 318, 317), (306, 307, 319, 318), (307, 308, 320, 319), (308, 309, 321, 320), (309, 310, 322, 321), (310, 311, 323, 322), (311, 312, 324, 323), (312, 313, 325, 324), (313, 314, 326, 325), (314, 315, 327, 326), (315, 304, 316, 327), (316, 317, 329, 328), (317, 318, 330, 329), (318, 319, 331, 330), (319, 320, 332, 331), (320, 321, 333, 332), (321, 322, 334, 333), (322, 323, 335, 334), (323, 324, 336, 335), (324, 325, 337, 336), (325, 326, 338, 337), (326, 327, 339, 338), (327, 316, 328, 339), (328, 329, 341, 340), (329, 330, 342, 341), (330, 331, 343, 342), (331, 332, 344, 343), (332, 333, 345, 344), (333, 334, 346, 345), (334, 335, 347, 346), (335, 336, 348, 347), (336, 337, 349, 348), (337, 338, 350, 349), (338, 339, 351, 350), (339, 328, 340, 351), (340, 341, 353, 352), (341, 342, 354, 353), (342, 343, 355, 354), (343, 344, 356, 355), (344, 345, 357, 356), (345, 346, 358, 357), (346, 347, 359, 358), (347, 348, 360, 359), (348, 349, 361, 360), (349, 350, 362, 361), (350, 351, 363, 362), (351, 340, 352, 363), (352, 353, 365, 364), (353, 354, 366, 365), (354, 355, 367, 366), (355, 356, 368, 367), (356, 357, 369, 368), (357, 358, 370, 369), (358, 359, 371, 370), (359, 360, 372, 371), (360, 361, 373, 372), (361, 362, 374, 373), (362, 363, 375, 374), (363, 352, 364, 375), (364, 365, 377, 376), (365, 366, 378, 377), (366, 367, 379, 378), (367, 368, 380, 379), (368, 369, 381, 380), (369, 370, 382, 381), (370, 371, 383, 382), (371, 372, 384, 383), (372, 373, 385, 384), (373, 374, 386, 385), (374, 375, 387, 386), (375, 364, 376, 387), (376, 377, 389, 388), (377, 378, 390, 389), (378, 379, 391, 390), (379, 380, 392, 391), (380, 381, 393, 392), (381, 382, 394, 393), (382, 383, 395, 394), (383, 384, 396, 395), (384, 385, 397, 396), (385, 386, 398, 397), (386, 387, 399, 398), (387, 376, 388, 399), (388, 389, 401, 400), (389, 390, 402, 401), (390, 391, 403, 402), (391, 392, 404, 403), (392, 393, 405, 404), (393, 394, 406, 405), (394, 395, 407, 406), (395, 396, 408, 407), (396, 397, 409, 408), (397, 398, 410, 409), (398, 399, 411, 410), (399, 388, 400, 411), (400, 401, 413, 412), (401, 402, 414, 413), (402, 403, 415, 414), (403, 404, 416, 415), (404, 405, 417, 416), (405, 406, 418, 417), (406, 407, 419, 418), (407, 408, 420, 419), (408, 409, 421, 420), (409, 410, 422, 421), (410, 411, 423, 422), (411, 400, 412, 423), (412, 413, 425, 424), (413, 414, 426, 425), (414, 415, 427, 426), (415, 416, 428, 427), (416, 417, 429, 428), (417, 418, 430, 429), (418, 419, 431, 430), (419, 420, 432, 431), (420, 421, 433, 432), (421, 422, 434, 433), (422, 423, 435, 434), (423, 412, 424, 435), (424, 425, 437, 436), (425, 426, 438, 437), (426, 427, 439, 438), (427, 428, 440, 439), (428, 429, 441, 440), (429, 430, 442, 441), (430, 431, 443, 442), (431, 432, 444, 443), (432, 433, 445, 444), (433, 434, 446, 445), (434, 435, 447, 446), (435, 424, 436, 447), (436, 437, 449, 448), (437, 438, 450, 449), (438, 439, 451, 450), (439, 440, 452, 451), (440, 441, 453, 452), (441, 442, 454, 453), (442, 443, 455, 454), (443, 444, 456, 455), (444, 445, 457, 456), (445, 446, 458, 457), (446, 447, 459, 458), (447, 436, 448, 459), (448, 449, 461, 460), (449, 450, 462, 461), (450, 451, 463, 462), (451, 452, 464, 463), (452, 453, 465, 464), (453, 454, 466, 465), (454, 455, 467, 466), (455, 456, 468, 467), (456, 457, 469, 468), (457, 458, 470, 469), (458, 459, 471, 470), (459, 448, 460, 471), (460, 461, 473, 472), (461, 462, 474, 473), (462, 463, 475, 474), (463, 464, 476, 475), (464, 465, 477, 476), (465, 466, 478, 477), (466, 467, 479, 478), (467, 468, 480, 479), (468, 469, 481, 480), (469, 470, 482, 481), (470, 471, 483, 482), (471, 460, 472, 483), (472, 473, 485, 484), (473, 474, 486, 485), (474, 475, 487, 486), (475, 476, 488, 487), (476, 477, 489, 488), (477, 478, 490, 489), (478, 479, 491, 490), (479, 480, 492, 491), (480, 481, 493, 492), (481, 482, 494, 493), (482, 483, 495, 494), (483, 472, 484, 495), (484, 485, 497, 496), (485, 486, 498, 497), (486, 487, 499, 498), (487, 488, 500, 499), (488, 489, 501, 500), (489, 490, 502, 501), (490, 491, 503, 502), (491, 492, 504, 503), (492, 493, 505, 504), (493, 494, 506, 505), (494, 495, 507, 506), (495, 484, 496, 507), (496, 497, 509, 508), (497, 498, 510, 509), (498, 499, 511, 510), (499, 500, 512, 511), (500, 501, 513, 512), (501, 502, 514, 513), (502, 503, 515, 514), (503, 504, 516, 515), (504, 505, 517, 516), (505, 506, 518, 517), (506, 507, 519, 518), (507, 496, 508, 519), (508, 509, 521, 520), (509, 510, 522, 521), (510, 511, 523, 522), (511, 512, 524, 523), (512, 513, 525, 524), (513, 514, 526, 525), (514, 515, 527, 526), (515, 516, 528, 527), (516, 517, 529, 528), (517, 518, 530, 529), (518, 519, 531, 530), (519, 508, 520, 531), (520, 521, 533, 532), (521, 522, 534, 533), (522, 523, 535, 534), (523, 524, 536, 535), (524, 525, 537, 536), (525, 526, 538, 537), (526, 527, 539, 538), (527, 528, 540, 539), (528, 529, 541, 540), (529, 530, 542, 541), (530, 531, 543, 542), (531, 520, 532, 543), (532, 533, 545, 544), (533, 534, 546, 545), (534, 535, 547, 546), (535, 536, 548, 547), (536, 537, 549, 548), (537, 538, 550, 549), (538, 539, 551, 550), (539, 540, 552, 551), (540, 541, 553, 552), (541, 542, 554, 553), (542, 543, 555, 554), (543, 532, 544, 555), (544, 545, 557, 556), (545, 546, 558, 557), (546, 547, 559, 558), (547, 548, 560, 559), (548, 549, 561, 560), (549, 550, 562, 561), (550, 551, 563, 562), (551, 552, 564, 563), (552, 553, 565, 564), (553, 554, 566, 565), (554, 555, 567, 566), (555, 544, 556, 567), (556, 557, 569, 568), (557, 558, 570, 569), (558, 559, 571, 570), (559, 560, 572, 571), (560, 561, 573, 572), (561, 562, 574, 573), (562, 563, 575, 574), (563, 564, 576, 575), (564, 565, 577, 576), (565, 566, 578, 577), (566, 567, 579, 578), (567, 556, 568, 579), (568, 569, 581, 580), (569, 570, 582, 581), (570, 571, 583, 582), (571, 572, 584, 583), (572, 573, 585, 584), (573, 574, 586, 585), (574, 575, 587, 586), (575, 576, 588, 587), (576, 577, 589, 588), (577, 578, 590, 589), (578, 579, 591, 590), (579, 568, 580, 591), (580, 581, 593, 592), (581, 582, 594, 593), (582, 583, 595, 594), (583, 584, 596, 595), (584, 585, 597, 596), (585, 586, 598, 597), (586, 587, 599, 598), (587, 588, 600, 599), (588, 589, 601, 600), (589, 590, 602, 601), (590, 591, 603, 602), (591, 580, 592, 603), (592, 593, 605, 604), (593, 594, 606, 605), (594, 595, 607, 606), (595, 596, 608, 607), (596, 597, 609, 608), (597, 598, 610, 609), (598, 599, 611, 610), (599, 600, 612, 611), (600, 601, 613, 612), (601, 602, 614, 613), (602, 603, 615, 614), (603, 592, 604, 615), (604, 605, 617, 616), (605, 606, 618, 617), (606, 607, 619, 618), (607, 608, 620, 619), (608, 609, 621, 620), (609, 610, 622, 621), (610, 611, 623, 622), (611, 612, 624, 623), (612, 613, 625, 624), (613, 614, 626, 625), (614, 615, 627, 626), (615, 604, 616, 627), (616, 617, 629, 628), (617, 618, 630, 629), (618, 619, 631, 630), (619, 620, 632, 631), (620, 621, 633, 632), (621, 622, 634, 633), (622, 623, 635, 634), (623, 624, 636, 635), (624, 625, 637, 636), (625, 626, 638, 637), (626, 627, 639, 638), (627, 616, 628, 639), (628, 629, 65, 64), (629, 630, 66, 65), (630, 631, 67, 66), (631, 632, 68, 67), (632, 633, 69, 68), (633, 634, 70, 69), (634, 635, 71, 70), (635, 636, 72, 71), (636, 637, 73, 72), (637, 638, 74, 73), (638, 639, 75, 74), (639, 628, 64, 75), (640, 641, 643, 642), (642, 643, 645, 644), (644, 645, 647, 646), (646, 647, 649, 648), (648, 649, 651, 650), (650, 651, 653, 652), (652, 653, 655, 654), (654, 655, 657, 656), (656, 657, 659, 658), (658, 659, 661, 660), (660, 661, 663, 662), (662, 663, 665, 664), (664, 665, 667, 666), (666, 667, 669, 668), (668, 669, 671, 670), (670, 671, 673, 672), (672, 673, 675, 674), (674, 675, 677, 676), (676, 677, 679, 678), (678, 679, 681, 680), (680, 681, 683, 682), (682, 683, 685, 684), (684, 685, 687, 686), (686, 687, 689, 688), (688, 689, 691, 690), (690, 691, 693, 692), (692, 693, 695, 694), (694, 695, 697, 696), (696, 697, 699, 698), (698, 699, 701, 700), (643, 641, 703, 701, 699, 697, 695, 693, 691, 689, 687, 685, 683, 681, 679, 677, 675, 673, 671, 669, 667, 665, 663, 661, 659, 657, 655, 653, 651, 649, 647, 645), (700, 701, 703, 702), (702, 703, 641, 640), (640, 642, 644, 646, 648, 650, 652, 654, 656, 658, 660, 662, 664, 666, 668, 670, 672, 674, 676, 678, 680, 682, 684, 686, 688, 690, 692, 694, 696, 698, 700, 702), (704, 727, 705), (705, 727, 706), (706, 727, 707), (707, 727, 708), (708, 727, 709), (709, 727, 710), (710, 727, 711), (711, 727, 712), (712, 727, 713), (713, 727, 714), (714, 727, 715), (715, 727, 716), (716, 727, 717), (717, 727, 718), (718, 727, 719), (719, 727, 720), (720, 727, 721), (721, 727, 722), (722, 727, 723), (723, 727, 724), (724, 727, 725), (725, 727, 726), (726, 727, 728), (728, 727, 729), (729, 727, 730), (730, 727, 731), (731, 727, 732), (732, 727, 733), (733, 727, 734), (734, 727, 735), (735, 727, 736), (736, 727, 704), (704, 705, 706, 707, 708, 709, 710, 711, 712, 713, 714, 715, 716, 717, 718, 719, 720, 721, 722, 723, 724, 725, 726, 728, 729, 730, 731, 732, 733, 734, 735, 736), (737, 738, 740, 739), (739, 740, 742, 741), (741, 742, 744, 743), (743, 744, 746, 745), (745, 746, 748, 747), (747, 748, 750, 749), (749, 750, 752, 751), (751, 752, 754, 753), (753, 754, 756, 755), (755, 756, 758, 757), (757, 758, 760, 759), (759, 760, 762, 761), (761, 762, 764, 763), (763, 764, 766, 765), (765, 766, 768, 767), (767, 768, 770, 769), (769, 770, 772, 771), (771, 772, 774, 773), (773, 774, 776, 775), (775, 776, 778, 777), (777, 778, 780, 779), (779, 780, 782, 781), (781, 782, 784, 783), (783, 784, 786, 785), (785, 786, 788, 787), (787, 788, 790, 789), (789, 790, 792, 791), (791, 792, 794, 793), (793, 794, 796, 795), (795, 796, 798, 797), (740, 738, 800, 798, 796, 794, 792, 790, 788, 786, 784, 782, 780, 778, 776, 774, 772, 770, 768, 766, 764, 762, 760, 758, 756, 754, 752, 750, 748, 746, 744, 742), (797, 798, 800, 799), (799, 800, 738, 737), (737, 739, 741, 743, 745, 747, 749, 751, 753, 755, 757, 759, 761, 763, 765, 767, 769, 771, 773, 775, 777, 779, 781, 783, 785, 787, 789, 791, 793, 795, 797, 799)])
me_cylinder_003.polygons.foreach_set('material_index', [0, 0, 0, 0, 0, 0, 0, 0, 0, 0, 0, 0, 0, 0, 0, 0, 0, 0, 0, 0, 0, 0, 0, 0, 0, 0, 0, 0, 0, 0, 0, 0, 1, 1, 1, 1, 1, 1, 1, 1, 1, 1, 1, 1, 1, 1, 1, 1, 1, 1, 1, 1, 1, 1, 1, 1, 1, 1, 1, 1, 1, 1, 1, 1, 1, 1, 1, 1, 1, 1, 1, 1, 1, 1, 1, 1, 1, 1, 1, 1, 1, 1, 1, 1, 1, 1, 1, 1, 1, 1, 1, 1, 1, 1, 1, 1, 1, 1, 1, 1, 1, 1, 1, 1, 1, 1, 1, 1, 1, 1, 1, 1, 1, 1, 1, 1, 1, 1, 1, 1, 1, 1, 1, 1, 1, 1, 1, 1, 1, 1, 1, 1, 1, 1, 1, 1, 1, 1, 1, 1, 1, 1, 1, 1, 1, 1, 1, 1, 1, 1, 1, 1, 1, 1, 1, 1, 1, 1, 1, 1, 1, 1, 1, 1, 1, 1, 1, 1, 1, 1, 1, 1, 1, 1, 1, 1, 1, 1, 1, 1, 1, 1, 1, 1, 1, 1, 1, 1, 1, 1, 1, 1, 1, 1, 1, 1, 1, 1, 1, 1, 1, 1, 1, 1, 1, 1, 1, 1, 1, 1, 1, 1, 1, 1, 1, 1, 1, 1, 1, 1, 1, 1, 1, 1, 1, 1, 1, 1, 1, 1, 1, 1, 1, 1, 1, 1, 1, 1, 1, 1, 1, 1, 1, 1, 1, 1, 1, 1, 1, 1, 1, 1, 1, 1, 1, 1, 1, 1, 1, 1, 1, 1, 1, 1, 1, 1, 1, 1, 1, 1, 1, 1, 1, 1, 1, 1, 1, 1, 1, 1, 1, 1, 1, 1, 1, 1, 1, 1, 1, 1, 1, 1, 1, 1, 1, 1, 1, 1, 1, 1, 1, 1, 1, 1, 1, 1, 1, 1, 1, 1, 1, 1, 1, 1, 1, 1, 1, 1, 1, 1, 1, 1, 1, 1, 1, 1, 1, 1, 1, 1, 1, 1, 1, 1, 1, 1, 1, 1, 1, 1, 1, 1, 1, 1, 1, 1, 1, 1, 1, 1, 1, 1, 1, 1, 1, 1, 1, 1, 1, 1, 1, 1, 1, 1, 1, 1, 1, 1, 1, 1, 1, 1, 1, 1, 1, 1, 1, 1, 1, 1, 1, 1, 1, 1, 1, 1, 1, 1, 1, 1, 1, 1, 1, 1, 1, 1, 1, 1, 1, 1, 1, 1, 1, 1, 1, 1, 1, 1, 1, 1, 1, 1, 1, 1, 1, 1, 1, 1, 1, 1, 1, 1, 1, 1, 1, 1, 1, 1, 1, 1, 1, 1, 1, 1, 1, 1, 1, 1, 1, 1, 1, 1, 1, 1, 1, 1, 1, 1, 1, 1, 1, 1, 1, 1, 1, 1, 1, 1, 1, 1, 1, 1, 1, 1, 1, 1, 1, 1, 1, 1, 1, 1, 1, 1, 1, 1, 1, 1, 1, 1, 1, 1, 1, 1, 1, 1, 1, 1, 1, 1, 1, 1, 1, 1, 1, 1, 1, 1, 1, 1, 1, 1, 1, 1, 1, 1, 1, 1, 1, 1, 1, 1, 1, 1, 1, 1, 1, 1, 1, 1, 1, 1, 1, 1, 1, 1, 1, 1, 1, 1, 1, 1, 1, 1, 1, 1, 1, 1, 1, 1, 1, 1, 1, 1, 1, 1, 1, 1, 1, 1, 1, 1, 1, 1, 1, 1, 1, 1, 1, 1, 1, 1, 1, 1, 1, 1, 1, 1, 1, 1, 1, 1, 1, 1, 1, 1, 1, 1, 1, 1, 1, 1, 1, 1, 1, 1, 1, 1, 1, 1, 1, 1, 1, 1, 1, 1, 1, 1, 1, 1, 1, 1, 1, 1, 1, 1, 1, 1, 1, 1, 1, 1, 1, 1, 1, 1, 1, 1, 1, 1, 1, 1, 1, 1, 1, 1, 1, 1, 1, 1, 1, 1, 1, 1, 1, 1, 1, 1, 1, 1, 1, 1, 1, 1, 1, 1, 1, 1, 1, 1, 1, 1, 1, 1, 1, 1, 1, 1, 1, 1, 1, 1, 1, 1, 1, 1, 1, 1, 1, 1, 1, 1, 1, 1, 1, 2, 2, 2, 2, 2, 2, 2, 2, 2, 2, 2, 2, 2, 2, 2, 2, 2, 2, 2, 2, 2, 2, 2, 2, 2, 2, 2, 2, 2, 2, 2, 2, 2, 2])
_uv = me_cylinder_003.uv_layers.new(name='UVMap')
_uv.uv.foreach_set('vector', [0.0, 0.0, 0.0, 0.0, 0.0, 0.0, 0.0, 0.0, 0.0, 0.0, 0.0, 0.0, 0.0, 0.0, 0.0, 0.0, 0.0, 0.0, 0.0, 0.0, 0.0, 0.0, 0.0, 0.0, 0.0, 0.0, 0.0, 0.0, 0.0, 0.0, 0.0, 0.0, 0.0, 0.0, 0.0, 0.0, 0.0, 0.0, 0.0, 0.0, 0.0, 0.0, 0.0, 0.0, 0.0, 0.0, 0.0, 0.0, 0.0, 0.0, 0.0, 0.0, 0.0, 0.0, 0.0, 0.0, 0.0, 0.0, 0.0, 0.0, 0.0, 0.0, 0.0, 0.0, 0.0, 0.0, 0.0, 0.0, 0.0, 0.0, 0.0, 0.0, 0.0, 0.0, 0.0, 0.0, 0.0, 0.0, 0.0, 0.0, 0.0, 0.0, 0.0, 0.0, 0.0, 0.0, 0.0, 0.0, 0.0, 0.0, 0.0, 0.0, 0.0, 0.0, 0.0, 0.0, 0.0, 0.0, 0.0, 0.0, 0.0, 0.0, 0.0, 0.0, 0.0, 0.0, 0.0, 0.0, 0.0, 0.0, 0.0, 0.0, 0.0, 0.0, 0.0, 0.0, 0.0, 0.0, 0.0, 0.0, 0.0, 0.0, 0.0, 0.0, 0.0, 0.0, 0.0, 0.0, 0.0, 0.0, 0.0, 0.0, 0.0, 0.0, 0.0, 0.0, 0.0, 0.0, 0.0, 0.0, 0.0, 0.0, 0.0, 0.0, 0.0, 0.0, 0.0, 0.0, 0.0, 0.0, 0.0, 0.0, 0.0, 0.0, 0.0, 0.0, 0.0, 0.0, 0.0, 0.0, 0.0, 0.0, 0.0, 0.0, 0.0, 0.0, 0.0, 0.0, 0.0, 0.0, 0.0, 0.0, 0.0, 0.0, 0.0, 0.0, 0.0, 0.0, 0.0, 0.0, 0.0, 0.0, 0.0, 0.0, 0.0, 0.0, 0.0, 0.0, 0.0, 0.0, 0.0, 0.0, 0.0, 0.0, 0.0, 0.0, 0.0, 0.0, 0.0, 0.0, 0.0, 0.0, 0.0, 0.0, 0.0, 0.0, 0.0, 0.0, 0.0, 0.0, 0.0, 0.0, 0.0, 0.0, 0.0, 0.0, 0.0, 0.0, 0.0, 0.0, 0.0, 0.0, 0.0, 0.0, 0.0, 0.0, 0.0, 0.0, 0.0, 0.0, 0.0, 0.0, 0.0, 0.0, 0.0, 0.0, 0.0, 0.0, 0.0, 0.0, 0.0, 0.0, 0.0, 0.0, 0.0, 0.0, 0.0, 0.0, 0.0, 0.0, 0.0, 0.0, 0.0, 0.0, 0.0, 0.0, 0.4824, 0.8992, 0.4941, 0.8992, 0.4941, 0.8827, 0.4824, 0.8823, 0.4941, 0.8992, 0.5027, 0.8992, 0.5027, 0.884, 0.4941, 0.8827, 0.2282, 0.7129, 0.2168, 0.7139, 0.2167, 0.7275, 0.2281, 0.7281, 0.2168, 0.7139, 0.2048, 0.7145, 0.2048, 0.7264, 0.2167, 0.7275, 0.2048, 0.7145, 0.1955, 0.7145, 0.1954, 0.7251, 0.2048, 0.7264, 0.801, 0.8826, 0.7911, 0.882, 0.7913, 0.892, 0.8012, 0.8931, 0.7911, 0.882, 0.779, 0.8819, 0.7793, 0.8924, 0.7913, 0.892, 0.779, 0.8819, 0.7679, 0.8823, 0.7681, 0.894, 0.7793, 0.8924, 0.619, 0.7956, 0.6154, 0.8074, 0.6273, 0.8109, 0.6294, 0.7987, 0.6154, 0.8074, 0.6115, 0.8199, 0.6248, 0.8239, 0.6273, 0.8109, 0.6115, 0.8199, 0.6083, 0.8298, 0.6228, 0.8341, 0.6248, 0.8239, 0.4706, 0.8992, 0.4824, 0.8992, 0.4824, 0.8823, 0.4706, 0.8827, 0.4824, 0.8823, 0.4941, 0.8827, 0.4941, 0.8666, 0.4824, 0.8657, 0.4941, 0.8827, 0.5027, 0.884, 0.5027, 0.869, 0.4941, 0.8666, 0.2281, 0.7281, 0.2167, 0.7275, 0.2151, 0.7409, 0.2262, 0.7431, 0.2167, 0.7275, 0.2048, 0.7264, 0.2033, 0.7381, 0.2151, 0.7409, 0.2048, 0.7264, 0.1954, 0.7251, 0.1941, 0.7356, 0.2033, 0.7381, 0.8012, 0.8931, 0.7913, 0.892, 0.792, 0.9018, 0.8019, 0.9033, 0.7913, 0.892, 0.7793, 0.8924, 0.7799, 0.9026, 0.792, 0.9018, 0.7793, 0.8924, 0.7681, 0.894, 0.7689, 0.9054, 0.7799, 0.9026, 0.6294, 0.7987, 0.6273, 0.8109, 0.6395, 0.8127, 0.6401, 0.8003, 0.6273, 0.8109, 0.6248, 0.8239, 0.6386, 0.826, 0.6395, 0.8127, 0.6248, 0.8239, 0.6228, 0.8341, 0.6376, 0.8363, 0.6386, 0.826, 0.4706, 0.8827, 0.4824, 0.8823, 0.4824, 0.8657, 0.4706, 0.8666, 0.4824, 0.8657, 0.4941, 0.8666, 0.4941, 0.851, 0.4824, 0.8496, 0.4941, 0.8666, 0.5027, 0.869, 0.5027, 0.8546, 0.4941, 0.851, 0.2262, 0.7431, 0.2151, 0.7409, 0.2118, 0.7539, 0.2226, 0.7578, 0.2151, 0.7409, 0.2033, 0.7381, 0.2005, 0.7495, 0.2118, 0.7539, 0.2033, 0.7381, 0.1941, 0.7356, 0.1916, 0.7458, 0.2005, 0.7495, 0.8019, 0.9033, 0.792, 0.9018, 0.7931, 0.9112, 0.803, 0.9131, 0.792, 0.9018, 0.7799, 0.9026, 0.7811, 0.9123, 0.7931, 0.9112, 0.7799, 0.9026, 0.7689, 0.9054, 0.7702, 0.9163, 0.7811, 0.9123, 0.6401, 0.8003, 0.6395, 0.8127, 0.6517, 0.8128, 0.6508, 0.8003, 0.6395, 0.8127, 0.6386, 0.826, 0.6524, 0.826, 0.6517, 0.8128, 0.6386, 0.826, 0.6376, 0.8363, 0.6526, 0.8364, 0.6524, 0.826, 0.4706, 0.8666, 0.4824, 0.8657, 0.4824, 0.8496, 0.4706, 0.851, 0.4824, 0.8496, 0.4941, 0.851, 0.4941, 0.8362, 0.4824, 0.8344, 0.4941, 0.851, 0.5027, 0.8546, 0.5027, 0.8409, 0.4941, 0.8362, 0.2226, 0.7578, 0.2118, 0.7539, 0.2071, 0.7664, 0.2172, 0.7719, 0.2118, 0.7539, 0.2005, 0.7495, 0.1963, 0.7604, 0.2071, 0.7664, 0.2005, 0.7495, 0.1916, 0.7458, 0.1879, 0.7556, 0.1963, 0.7604, 0.803, 0.9131, 0.7931, 0.9112, 0.7945, 0.9199, 0.8045, 0.9222, 0.7931, 0.9112, 0.7811, 0.9123, 0.7826, 0.9215, 0.7945, 0.9199, 0.7811, 0.9123, 0.7702, 0.9163, 0.7719, 0.9265, 0.7826, 0.9215, 0.6508, 0.8003, 0.6517, 0.8128, 0.6639, 0.8111, 0.6615, 0.7988, 0.6517, 0.8128, 0.6524, 0.826, 0.6661, 0.8241, 0.6639, 0.8111, 0.6524, 0.826, 0.6526, 0.8364, 0.6674, 0.8344, 0.6661, 0.8241, 0.4706, 0.851, 0.4824, 0.8496, 0.4824, 0.8344, 0.4706, 0.8362, 0.4824, 0.8344, 0.4941, 0.8362, 0.4941, 0.8225, 0.4824, 0.8204, 0.2241, 0.7754, 0.2172, 0.7719, 0.2103, 0.785, 0.2166, 0.7896, 0.2172, 0.7719, 0.2071, 0.7664, 0.2009, 0.7781, 0.2103, 0.785, 0.2071, 0.7664, 0.1963, 0.7604, 0.1909, 0.7707, 0.2009, 0.7781, 0.1963, 0.7604, 0.1879, 0.7556, 0.183, 0.7648, 0.1909, 0.7707, 0.8045, 0.9222, 0.7945, 0.9199, 0.7964, 0.9279, 0.8065, 0.9306, 0.7945, 0.9199, 0.7826, 0.9215, 0.7845, 0.9298, 0.7964, 0.9279, 0.7826, 0.9215, 0.7719, 0.9265, 0.774, 0.9359, 0.7845, 0.9298, 0.6615, 0.7988, 0.6639, 0.8111, 0.6758, 0.8077, 0.6719, 0.7958, 0.6639, 0.8111, 0.6661, 0.8241, 0.6794, 0.8203, 0.6758, 0.8077, 0.6661, 0.8241, 0.6674, 0.8344, 0.6818, 0.8302, 0.6794, 0.8203, 0.4706, 0.8362, 0.4824, 0.8344, 0.4824, 0.8204, 0.4706, 0.8225, 0.4824, 0.8204, 0.4941, 0.8225, 0.4941, 0.8101, 0.4824, 0.8076, 0.2166, 0.7896, 0.2103, 0.785, 0.2018, 0.7971, 0.2075, 0.8027, 0.2103, 0.785, 0.2009, 0.7781, 0.1933, 0.7888, 0.2018, 0.7971, 0.2009, 0.7781, 0.1909, 0.7707, 0.1843, 0.7801, 0.1933, 0.7888, 0.1909, 0.7707, 0.183, 0.7648, 0.1771, 0.7732, 0.1843, 0.7801, 0.8065, 0.9306, 0.7964, 0.9279, 0.7986, 0.935, 0.8087, 0.938, 0.7964, 0.9279, 0.7845, 0.9298, 0.7868, 0.9372, 0.7986, 0.935, 0.7845, 0.9298, 0.774, 0.9359, 0.7766, 0.9441, 0.7868, 0.9372, 0.6719, 0.7958, 0.6758, 0.8077, 0.6872, 0.8026, 0.6818, 0.7914, 0.6758, 0.8077, 0.6794, 0.8203, 0.6922, 0.8145, 0.6872, 0.8026, 0.6794, 0.8203, 0.6818, 0.8302, 0.6957, 0.824, 0.6922, 0.8145, 0.8632, 0.5974, 0.8514, 0.5947, 0.8478, 0.6067, 0.8597, 0.609, 0.8478, 0.6067, 0.8375, 0.609, 0.8345, 0.6221, 0.8447, 0.6202, 0.2075, 0.8027, 0.2018, 0.7971, 0.192, 0.8078, 0.1968, 0.8143, 0.2018, 0.7971, 0.1933, 0.7888, 0.1846, 0.7984, 0.192, 0.8078, 0.1933, 0.7888, 0.1843, 0.7801, 0.1767, 0.7884, 0.1846, 0.7984, 0.1843, 0.7801, 0.1771, 0.7732, 0.1703, 0.7807, 0.1767, 0.7884, 0.8685, 0.8144, 0.8581, 0.8172, 0.8561, 0.8245, 0.8664, 0.8219, 0.8581, 0.8172, 0.8463, 0.8149, 0.8442, 0.8225, 0.8561, 0.8245, 0.8463, 0.8149, 0.8362, 0.808, 0.8338, 0.8165, 0.8442, 0.8225, 0.6818, 0.7914, 0.6872, 0.8026, 0.6978, 0.7959, 0.6911, 0.7855, 0.6872, 0.8026, 0.6922, 0.8145, 0.7042, 0.807, 0.6978, 0.7959, 0.87, 0.6153, 0.8597, 0.609, 0.8567, 0.6221, 0.8672, 0.6273, 0.8597, 0.609, 0.8478, 0.6067, 0.8447, 0.6202, 0.8567, 0.6221, 0.8447, 0.6202, 0.8345, 0.6221, 0.832, 0.6363, 0.8422, 0.6348, 0.1968, 0.8143, 0.192, 0.8078, 0.181, 0.8171, 0.185, 0.8243, 0.192, 0.8078, 0.1846, 0.7984, 0.1749, 0.8066, 0.181, 0.8171, 0.1846, 0.7984, 0.1767, 0.7884, 0.1681, 0.7956, 0.1749, 0.8066, 0.1767, 0.7884, 0.1703, 0.7807, 0.1626, 0.7871, 0.1681, 0.7956, 0.8664, 0.8219, 0.8561, 0.8245, 0.8544, 0.8326, 0.8646, 0.8304, 0.8561, 0.8245, 0.8442, 0.8225, 0.8424, 0.8309, 0.8544, 0.8326, 0.8442, 0.8225, 0.8338, 0.8165, 0.8319, 0.8259, 0.8424, 0.8309, 0.6911, 0.7855, 0.6978, 0.7959, 0.7076, 0.7878, 0.6997, 0.7784, 0.6978, 0.7959, 0.7042, 0.807, 0.7152, 0.7978, 0.7076, 0.7878, 0.8672, 0.6273, 0.8567, 0.6221, 0.8542, 0.6363, 0.8649, 0.6405, 0.8567, 0.6221, 0.8447, 0.6202, 0.8422, 0.6348, 0.8542, 0.6363, 0.8422, 0.6348, 0.832, 0.6363, 0.8301, 0.6516, 0.8403, 0.6505, 0.185, 0.8243, 0.181, 0.8171, 0.169, 0.8247, 0.172, 0.8325, 0.181, 0.8171, 0.1749, 0.8066, 0.1642, 0.8133, 0.169, 0.8247, 0.1749, 0.8066, 0.1681, 0.7956, 0.1588, 0.8015, 0.1642, 0.8133, 0.1681, 0.7956, 0.1626, 0.7871, 0.1543, 0.7924, 0.1588, 0.8015, 0.8646, 0.8304, 0.8544, 0.8326, 0.8531, 0.8414, 0.8632, 0.8396, 0.8544, 0.8326, 0.8424, 0.8309, 0.841, 0.8401, 0.8531, 0.8414, 0.8424, 0.8309, 0.8319, 0.8259, 0.8303, 0.8362, 0.841, 0.8401, 0.6997, 0.7784, 0.7076, 0.7878, 0.7163, 0.7783, 0.7073, 0.7701, 0.7076, 0.7878, 0.7152, 0.7978, 0.725, 0.7872, 0.7163, 0.7783, 0.8649, 0.6405, 0.8542, 0.6363, 0.8523, 0.6516, 0.8632, 0.6546, 0.8542, 0.6363, 0.8422, 0.6348, 0.8403, 0.6505, 0.8523, 0.6516, 0.8403, 0.6505, 0.8301, 0.6516, 0.8289, 0.6675, 0.8389, 0.6668, 0.172, 0.8325, 0.169, 0.8247, 0.1563, 0.8305, 0.1582, 0.8388, 0.169, 0.8247, 0.1642, 0.8133, 0.1528, 0.8185, 0.1563, 0.8305, 0.1642, 0.8133, 0.1588, 0.8015, 0.1489, 0.806, 0.1528, 0.8185, 0.1588, 0.8015, 0.1543, 0.7924, 0.1454, 0.7964, 0.1489, 0.806, 0.8632, 0.8396, 0.8531, 0.8414, 0.8521, 0.8508, 0.8622, 0.8494, 0.8531, 0.8414, 0.841, 0.8401, 0.84, 0.85, 0.8521, 0.8508, 0.841, 0.8401, 0.8303, 0.8362, 0.8291, 0.8472, 0.84, 0.85, 0.7073, 0.7701, 0.7163, 0.7783, 0.7237, 0.7676, 0.7138, 0.7608, 0.7163, 0.7783, 0.725, 0.7872, 0.7334, 0.7752, 0.7237, 0.7676, 0.8632, 0.6546, 0.8523, 0.6516, 0.8511, 0.6675, 0.862, 0.6693, 0.8523, 0.6516, 0.8403, 0.6505, 0.8389, 0.6668, 0.8511, 0.6675, 0.8389, 0.6668, 0.8289, 0.6675, 0.8282, 0.6838, 0.8383, 0.6836, 0.1582, 0.8388, 0.1563, 0.8305, 0.1429, 0.8344, 0.1438, 0.8431, 0.1563, 0.8305, 0.1528, 0.8185, 0.141, 0.822, 0.1429, 0.8344, 0.1528, 0.8185, 0.1489, 0.806, 0.1385, 0.8091, 0.141, 0.822, 0.1489, 0.806, 0.1454, 0.7964, 0.1361, 0.7992, 0.1385, 0.8091, 0.8622, 0.8494, 0.8521, 0.8508, 0.8515, 0.8606, 0.8616, 0.8597, 0.8521, 0.8508, 0.84, 0.85, 0.8394, 0.8602, 0.8515, 0.8606, 0.84, 0.85, 0.8291, 0.8472, 0.8285, 0.8587, 0.8394, 0.8602, 0.7138, 0.7608, 0.7237, 0.7676, 0.7299, 0.756, 0.7192, 0.7506, 0.7237, 0.7676, 0.7334, 0.7752, 0.7403, 0.7621, 0.7299, 0.756, 0.862, 0.6693, 0.8511, 0.6675, 0.8504, 0.6838, 0.8614, 0.6844, 0.8511, 0.6675, 0.8389, 0.6668, 0.8383, 0.6836, 0.8504, 0.6838, 0.8383, 0.6836, 0.8282, 0.6838, 0.8282, 0.7003, 0.8383, 0.7005, 0.1438, 0.8431, 0.1429, 0.8344, 0.1292, 0.8364, 0.129, 0.8452, 0.1429, 0.8344, 0.141, 0.822, 0.1288, 0.8238, 0.1292, 0.8364, 0.141, 0.822, 0.1385, 0.8091, 0.1279, 0.8107, 0.1288, 0.8238, 0.1385, 0.8091, 0.1361, 0.7992, 0.1266, 0.8006, 0.1279, 0.8107, 0.8616, 0.8597, 0.8515, 0.8606, 0.8513, 0.8707, 0.8614, 0.8702, 0.8515, 0.8606, 0.8394, 0.8602, 0.8392, 0.8708, 0.8513, 0.8707, 0.8394, 0.8602, 0.8285, 0.8587, 0.8282, 0.8704, 0.8392, 0.8708, 0.7192, 0.7506, 0.7299, 0.756, 0.7346, 0.7436, 0.7233, 0.7397, 0.7299, 0.756, 0.7403, 0.7621, 0.7456, 0.7481, 0.7346, 0.7436, 0.8614, 0.6844, 0.8504, 0.6838, 0.8504, 0.7003, 0.8614, 0.6997, 0.8504, 0.6838, 0.8383, 0.6836, 0.8383, 0.7005, 0.8504, 0.7003, 0.8383, 0.7005, 0.8282, 0.7003, 0.8289, 0.7166, 0.8389, 0.7173, 0.129, 0.8452, 0.1292, 0.8364, 0.1155, 0.8364, 0.1141, 0.8452, 0.1292, 0.8364, 0.1288, 0.8238, 0.1166, 0.8238, 0.1155, 0.8364, 0.1288, 0.8238, 0.1279, 0.8107, 0.1171, 0.8107, 0.1166, 0.8238, 0.1279, 0.8107, 0.1266, 0.8006, 0.117, 0.8006, 0.1171, 0.8107, 0.8614, 0.8702, 0.8513, 0.8707, 0.8515, 0.8809, 0.8616, 0.8809, 0.8513, 0.8707, 0.8392, 0.8708, 0.8394, 0.8814, 0.8515, 0.8809, 0.8392, 0.8708, 0.8282, 0.8704, 0.8285, 0.8823, 0.8394, 0.8814, 0.7233, 0.7397, 0.7346, 0.7436, 0.7378, 0.7306, 0.7261, 0.7284, 0.7346, 0.7436, 0.7456, 0.7481, 0.7492, 0.7335, 0.7378, 0.7306, 0.8614, 0.6997, 0.8504, 0.7003, 0.8511, 0.7166, 0.862, 0.7148, 0.8504, 0.7003, 0.8383, 0.7005, 0.8389, 0.7173, 0.8511, 0.7166, 0.8389, 0.7173, 0.8289, 0.7166, 0.8301, 0.7326, 0.8403, 0.7337, 0.1141, 0.8452, 0.1155, 0.8364, 0.1018, 0.8344, 0.0993, 0.8431, 0.1155, 0.8364, 0.1166, 0.8238, 0.1044, 0.822, 0.1018, 0.8344, 0.1166, 0.8238, 0.1171, 0.8107, 0.1065, 0.8091, 0.1044, 0.822, 0.1171, 0.8107, 0.117, 0.8006, 0.1075, 0.7992, 0.1065, 0.8091, 0.8616, 0.8809, 0.8515, 0.8809, 0.8521, 0.8909, 0.8622, 0.8914, 0.8515, 0.8809, 0.8394, 0.8814, 0.84, 0.8919, 0.8521, 0.8909, 0.8394, 0.8814, 0.8285, 0.8823, 0.8291, 0.894, 0.84, 0.8919, 0.7261, 0.7284, 0.7378, 0.7306, 0.7394, 0.7172, 0.7275, 0.7167, 0.7378, 0.7306, 0.7492, 0.7335, 0.751, 0.7185, 0.7394, 0.7172, 0.862, 0.7148, 0.8511, 0.7166, 0.8523, 0.7326, 0.8632, 0.7295, 0.8511, 0.7166, 0.8389, 0.7173, 0.8403, 0.7337, 0.8523, 0.7326, 0.8403, 0.7337, 0.8301, 0.7326, 0.832, 0.7478, 0.8422, 0.7493, 0.0993, 0.8431, 0.1018, 0.8344, 0.08851, 0.8305, 0.08493, 0.8388, 0.1018, 0.8344, 0.1044, 0.822, 0.09262, 0.8185, 0.08851, 0.8305, 0.1044, 0.822, 0.1065, 0.8091, 0.09617, 0.806, 0.09262, 0.8185, 0.1065, 0.8091, 0.1075, 0.7992, 0.09821, 0.7964, 0.09617, 0.806, 0.8622, 0.8914, 0.8521, 0.8909, 0.8531, 0.9007, 0.8632, 0.9016, 0.8521, 0.8909, 0.84, 0.8919, 0.841, 0.9021, 0.8531, 0.9007, 0.84, 0.8919, 0.8291, 0.894, 0.8303, 0.9054, 0.841, 0.9021, 0.7275, 0.7167, 0.7394, 0.7172, 0.7394, 0.7038, 0.7275, 0.7049, 0.7394, 0.7172, 0.751, 0.7185, 0.751, 0.7033, 0.7394, 0.7038, 0.8632, 0.7295, 0.8523, 0.7326, 0.8542, 0.7478, 0.8649, 0.7436, 0.8523, 0.7326, 0.8403, 0.7337, 0.8422, 0.7493, 0.8542, 0.7478, 0.8422, 0.7493, 0.832, 0.7478, 0.8345, 0.762, 0.8447, 0.764, 0.08493, 0.8388, 0.08851, 0.8305, 0.0758, 0.8247, 0.07119, 0.8325, 0.08851, 0.8305, 0.09262, 0.8185, 0.08133, 0.8133, 0.0758, 0.8247, 0.09262, 0.8185, 0.09617, 0.806, 0.08629, 0.8015, 0.08133, 0.8133, 0.09617, 0.806, 0.09821, 0.7964, 0.08936, 0.7924, 0.08629, 0.8015, 0.8632, 0.9016, 0.8531, 0.9007, 0.8544, 0.9101, 0.8646, 0.9114, 0.8531, 0.9007, 0.841, 0.9021, 0.8424, 0.9119, 0.8544, 0.9101, 0.841, 0.9021, 0.8303, 0.9054, 0.8319, 0.9163, 0.8424, 0.9119, 0.7275, 0.7049, 0.7394, 0.7038, 0.7378, 0.6904, 0.7261, 0.6932, 0.7394, 0.7038, 0.751, 0.7033, 0.7492, 0.6883, 0.7378, 0.6904, 0.8649, 0.7436, 0.8542, 0.7478, 0.8567, 0.762, 0.8672, 0.7568, 0.8542, 0.7478, 0.8422, 0.7493, 0.8447, 0.764, 0.8567, 0.762, 0.8447, 0.764, 0.8345, 0.762, 0.8375, 0.7751, 0.8478, 0.7774, 0.07119, 0.8325, 0.0758, 0.8247, 0.06391, 0.8171, 0.05833, 0.8243, 0.0758, 0.8247, 0.08133, 0.8133, 0.07076, 0.8066, 0.06391, 0.8171, 0.08133, 0.8133, 0.08629, 0.8015, 0.07704, 0.7956, 0.07076, 0.8066, 0.08629, 0.8015, 0.08936, 0.7924, 0.08107, 0.7871, 0.07704, 0.7956, 0.8646, 0.9114, 0.8544, 0.9101, 0.8561, 0.9188, 0.8664, 0.9205, 0.8544, 0.9101, 0.8424, 0.9119, 0.8442, 0.921, 0.8561, 0.9188, 0.8424, 0.9119, 0.8319, 0.9163, 0.8338, 0.9266, 0.8442, 0.921, 0.7261, 0.6932, 0.7378, 0.6904, 0.7346, 0.6774, 0.7233, 0.6818, 0.7378, 0.6904, 0.7492, 0.6883, 0.7456, 0.6736, 0.7346, 0.6774, 0.8672, 0.7568, 0.8567, 0.762, 0.8597, 0.7751, 0.87, 0.7689, 0.8567, 0.762, 0.8447, 0.764, 0.8478, 0.7774, 0.8597, 0.7751, 0.8478, 0.7774, 0.8375, 0.7751, 0.841, 0.7868, 0.8514, 0.7894, 0.05833, 0.8243, 0.06391, 0.8171, 0.05302, 0.8078, 0.04656, 0.8143, 0.06391, 0.8171, 0.07076, 0.8066, 0.06108, 0.7984, 0.05302, 0.8078, 0.07076, 0.8066, 0.07704, 0.7956, 0.06857, 0.7884, 0.06108, 0.7984, 0.07704, 0.7956, 0.08107, 0.7871, 0.07349, 0.7807, 0.06857, 0.7884, 0.8664, 0.9205, 0.8561, 0.9188, 0.8581, 0.9268, 0.8685, 0.9289, 0.8561, 0.9188, 0.8442, 0.921, 0.8463, 0.9294, 0.8581, 0.9268, 0.8442, 0.921, 0.8338, 0.9266, 0.8362, 0.9359, 0.8463, 0.9294, 0.7233, 0.6818, 0.7346, 0.6774, 0.7299, 0.6649, 0.7192, 0.6709, 0.7346, 0.6774, 0.7456, 0.6736, 0.7403, 0.6596, 0.7299, 0.6649, 0.5165, 0.6041, 0.5065, 0.5971, 0.5027, 0.6089, 0.513, 0.6151, 0.5065, 0.5971, 0.4948, 0.5944, 0.4908, 0.6066, 0.5027, 0.6089, 0.4908, 0.6066, 0.4807, 0.6087, 0.4774, 0.622, 0.4875, 0.6202, 0.04656, 0.8143, 0.05302, 0.8078, 0.04333, 0.7971, 0.03608, 0.8027, 0.05302, 0.8078, 0.06108, 0.7984, 0.05247, 0.7888, 0.04333, 0.7971, 0.06108, 0.7984, 0.06857, 0.7884, 0.06104, 0.7801, 0.05247, 0.7888, 0.06857, 0.7884, 0.07349, 0.7807, 0.06675, 0.7732, 0.06104, 0.7801, 0.6058, 0.9698, 0.6176, 0.9673, 0.6176, 0.9597, 0.6058, 0.9618, 0.8581, 0.9268, 0.8463, 0.9294, 0.8487, 0.9369, 0.8604, 0.934, 0.7111, 0.676, 0.7192, 0.6709, 0.7138, 0.6607, 0.7063, 0.6669, 0.7192, 0.6709, 0.7299, 0.6649, 0.7237, 0.6532, 0.7138, 0.6607, 0.7299, 0.6649, 0.7403, 0.6596, 0.7334, 0.6465, 0.7237, 0.6532, 0.513, 0.6151, 0.5027, 0.6089, 0.4994, 0.6222, 0.51, 0.6274, 0.5027, 0.6089, 0.4908, 0.6066, 0.4875, 0.6202, 0.4994, 0.6222, 0.4875, 0.6202, 0.4774, 0.622, 0.4748, 0.6364, 0.4847, 0.6351, 0.03608, 0.8027, 0.04333, 0.7971, 0.03501, 0.785, 0.02708, 0.7896, 0.04333, 0.7971, 0.05247, 0.7888, 0.04507, 0.7781, 0.03501, 0.785, 0.05247, 0.7888, 0.06104, 0.7801, 0.05456, 0.7707, 0.04507, 0.7781, 0.06104, 0.7801, 0.06675, 0.7732, 0.06095, 0.7648, 0.05456, 0.7707, 0.6058, 0.9618, 0.6176, 0.9597, 0.6176, 0.9513, 0.6058, 0.953, 0.6176, 0.9597, 0.6293, 0.9618, 0.6293, 0.953, 0.6176, 0.9513, 0.7063, 0.6669, 0.7138, 0.6607, 0.7073, 0.6513, 0.7004, 0.6585, 0.7138, 0.6607, 0.7237, 0.6532, 0.7163, 0.6425, 0.7073, 0.6513, 0.7237, 0.6532, 0.7334, 0.6465, 0.725, 0.6344, 0.7163, 0.6425, 0.51, 0.6274, 0.4994, 0.6222, 0.4967, 0.6366, 0.5075, 0.6407, 0.4994, 0.6222, 0.4875, 0.6202, 0.4847, 0.6351, 0.4967, 0.6366, 0.4847, 0.6351, 0.4748, 0.6364, 0.4727, 0.6518, 0.4826, 0.6508, 0.02708, 0.7896, 0.03501, 0.785, 0.02819, 0.7719, 0.01971, 0.7754, 0.03501, 0.785, 0.04507, 0.7781, 0.03901, 0.7664, 0.02819, 0.7719, 0.04507, 0.7781, 0.05456, 0.7707, 0.04926, 0.7604, 0.03901, 0.7664, 0.05456, 0.7707, 0.06095, 0.7648, 0.0562, 0.7556, 0.04926, 0.7604, 0.6058, 0.953, 0.6176, 0.9513, 0.6176, 0.9421, 0.6058, 0.9435, 0.6176, 0.9513, 0.6293, 0.953, 0.6293, 0.9435, 0.6176, 0.9421, 0.7004, 0.6585, 0.7073, 0.6513, 0.6997, 0.6429, 0.6936, 0.651, 0.7073, 0.6513, 0.7163, 0.6425, 0.7076, 0.6329, 0.6997, 0.6429, 0.7163, 0.6425, 0.725, 0.6344, 0.7152, 0.6236, 0.7076, 0.6329, 0.5075, 0.6407, 0.4967, 0.6366, 0.4946, 0.652, 0.5056, 0.6549, 0.4967, 0.6366, 0.4847, 0.6351, 0.4826, 0.6508, 0.4946, 0.652, 0.4826, 0.6508, 0.4727, 0.6518, 0.4713, 0.6678, 0.4812, 0.6673, 0.01971, 0.7754, 0.02819, 0.7719, 0.02299, 0.7578, 0.01409, 0.7602, 0.02819, 0.7719, 0.03901, 0.7664, 0.03439, 0.7539, 0.02299, 0.7578, 0.03901, 0.7664, 0.04926, 0.7604, 0.04522, 0.7495, 0.03439, 0.7539, 0.5972, 0.9471, 0.6058, 0.9435, 0.6058, 0.9334, 0.5972, 0.9359, 0.6058, 0.9435, 0.6176, 0.9421, 0.6176, 0.9325, 0.6058, 0.9334, 0.6176, 0.9421, 0.6293, 0.9435, 0.6293, 0.9334, 0.6176, 0.9325, 0.6936, 0.651, 0.6997, 0.6429, 0.6911, 0.6357, 0.686, 0.6445, 0.6997, 0.6429, 0.7076, 0.6329, 0.6978, 0.6247, 0.6911, 0.6357, 0.7076, 0.6329, 0.7152, 0.6236, 0.7042, 0.6144, 0.6978, 0.6247, 0.5056, 0.6549, 0.4946, 0.652, 0.4932, 0.668, 0.5043, 0.6697, 0.4946, 0.652, 0.4826, 0.6508, 0.4812, 0.6673, 0.4932, 0.668, 0.4812, 0.6673, 0.4713, 0.6678, 0.4706, 0.6841, 0.4804, 0.6841, 0.01409, 0.7602, 0.02299, 0.7578, 0.01951, 0.7431, 0.01032, 0.7443, 0.02299, 0.7578, 0.03439, 0.7539, 0.03129, 0.7409, 0.01951, 0.7431, 0.03439, 0.7539, 0.04522, 0.7495, 0.04251, 0.7381, 0.03129, 0.7409, 0.5972, 0.9359, 0.6058, 0.9334, 0.6058, 0.923, 0.5972, 0.9243, 0.6058, 0.9334, 0.6176, 0.9325, 0.6176, 0.9226, 0.6058, 0.923, 0.6176, 0.9325, 0.6293, 0.9334, 0.6293, 0.923, 0.6176, 0.9226, 0.686, 0.6445, 0.6911, 0.6357, 0.6818, 0.6298, 0.6777, 0.6392, 0.6911, 0.6357, 0.6978, 0.6247, 0.6872, 0.6179, 0.6818, 0.6298, 0.6978, 0.6247, 0.7042, 0.6144, 0.6922, 0.6067, 0.6872, 0.6179, 0.5043, 0.6697, 0.4932, 0.668, 0.4925, 0.6843, 0.5037, 0.6848, 0.4932, 0.668, 0.4812, 0.6673, 0.4804, 0.6841, 0.4925, 0.6843, 0.4804, 0.6841, 0.4706, 0.6841, 0.4706, 0.7006, 0.4804, 0.701, 0.01032, 0.7443, 0.01951, 0.7431, 0.0178, 0.7281, 0.008466, 0.728, 0.01951, 0.7431, 0.03129, 0.7409, 0.02977, 0.7275, 0.0178, 0.7281, 0.03129, 0.7409, 0.04251, 0.7381, 0.04118, 0.7264, 0.02977, 0.7275, 0.5972, 0.9243, 0.6058, 0.923, 0.6058, 0.9124, 0.5972, 0.9124, 0.6058, 0.923, 0.6176, 0.9226, 0.6176, 0.9124, 0.6058, 0.9124, 0.6176, 0.9226, 0.6293, 0.923, 0.6293, 0.9124, 0.6176, 0.9124, 0.6777, 0.6392, 0.6818, 0.6298, 0.6719, 0.6252, 0.6688, 0.6351, 0.6818, 0.6298, 0.6872, 0.6179, 0.6758, 0.6127, 0.6719, 0.6252, 0.6872, 0.6179, 0.6922, 0.6067, 0.6794, 0.6009, 0.6758, 0.6127, 0.5037, 0.6848, 0.4925, 0.6843, 0.4925, 0.7008, 0.5037, 0.7001, 0.4925, 0.6843, 0.4804, 0.6841, 0.4804, 0.701, 0.4925, 0.7008, 0.4804, 0.701, 0.4706, 0.7006, 0.4713, 0.7169, 0.4812, 0.7177, 0.008466, 0.728, 0.0178, 0.7281, 0.01788, 0.7129, 0.008559, 0.7116, 0.0178, 0.7281, 0.02977, 0.7275, 0.02985, 0.7139, 0.01788, 0.7129, 0.02977, 0.7275, 0.04118, 0.7264, 0.04124, 0.7145, 0.02985, 0.7139, 0.5972, 0.9124, 0.6058, 0.9124, 0.6058, 0.9018, 0.5972, 0.9006, 0.6058, 0.9124, 0.6176, 0.9124, 0.6176, 0.9023, 0.6058, 0.9018, 0.6176, 0.9124, 0.6293, 0.9124, 0.6293, 0.9018, 0.6176, 0.9023, 0.6688, 0.6351, 0.6719, 0.6252, 0.6615, 0.6221, 0.6595, 0.6323, 0.6719, 0.6252, 0.6758, 0.6127, 0.6639, 0.6091, 0.6615, 0.6221, 0.6758, 0.6127, 0.6794, 0.6009, 0.6661, 0.5969, 0.6639, 0.6091, 0.5037, 0.7001, 0.4925, 0.7008, 0.4932, 0.7171, 0.5043, 0.7151, 0.4925, 0.7008, 0.4804, 0.701, 0.4812, 0.7177, 0.4932, 0.7171, 0.4812, 0.7177, 0.4713, 0.7169, 0.4727, 0.7327, 0.4826, 0.734, 0.008559, 0.7116, 0.01788, 0.7129, 0.01977, 0.6978, 0.0106, 0.6953, 0.01788, 0.7129, 0.02985, 0.7139, 0.03152, 0.7005, 0.01977, 0.6978, 0.02985, 0.7139, 0.04124, 0.7145, 0.04271, 0.7028, 0.03152, 0.7005, 0.5972, 0.9006, 0.6058, 0.9018, 0.6058, 0.8914, 0.5972, 0.889, 0.6058, 0.9018, 0.6176, 0.9023, 0.6176, 0.8923, 0.6058, 0.8914, 0.6176, 0.9023, 0.6293, 0.9018, 0.6293, 0.8914, 0.6176, 0.8923, 0.6595, 0.6323, 0.6615, 0.6221, 0.6508, 0.6205, 0.6499, 0.6309, 0.6615, 0.6221, 0.6639, 0.6091, 0.6517, 0.6073, 0.6508, 0.6205, 0.6639, 0.6091, 0.6661, 0.5969, 0.6524, 0.5948, 0.6517, 0.6073, 0.5043, 0.7151, 0.4932, 0.7171, 0.4946, 0.7329, 0.5056, 0.7298, 0.4932, 0.7171, 0.4812, 0.7177, 0.4826, 0.734, 0.4946, 0.7329, 0.4826, 0.734, 0.4727, 0.7327, 0.4748, 0.7478, 0.4847, 0.7495, 0.0106, 0.6953, 0.01977, 0.6978, 0.02342, 0.6831, 0.01455, 0.6794, 0.01977, 0.6978, 0.03152, 0.7005, 0.03477, 0.6875, 0.02342, 0.6831, 0.03152, 0.7005, 0.04271, 0.7028, 0.04555, 0.6914, 0.03477, 0.6875, 0.5972, 0.889, 0.6058, 0.8914, 0.6058, 0.8814, 0.5972, 0.8778, 0.6058, 0.8914, 0.6176, 0.8923, 0.6176, 0.8827, 0.6058, 0.8814, 0.6176, 0.8923, 0.6293, 0.8914, 0.6293, 0.8814, 0.6176, 0.8827, 0.6499, 0.6309, 0.6508, 0.6205, 0.6401, 0.6204, 0.6403, 0.6308, 0.6508, 0.6205, 0.6517, 0.6073, 0.6395, 0.6072, 0.6401, 0.6204, 0.6517, 0.6073, 0.6524, 0.5948, 0.6386, 0.5947, 0.6395, 0.6072, 0.5056, 0.7298, 0.4946, 0.7329, 0.4967, 0.748, 0.5075, 0.7437, 0.4946, 0.7329, 0.4826, 0.734, 0.4847, 0.7495, 0.4967, 0.748, 0.4847, 0.7495, 0.4748, 0.7478, 0.4774, 0.7619, 0.4875, 0.764, 0.01455, 0.6794, 0.02342, 0.6831, 0.02877, 0.6691, 0.02034, 0.6642, 0.02342, 0.6831, 0.03477, 0.6875, 0.03953, 0.675, 0.02877, 0.6691, 0.03477, 0.6875, 0.04555, 0.6914, 0.04971, 0.6805, 0.03953, 0.675, 0.5972, 0.8778, 0.6058, 0.8814, 0.6058, 0.8719, 0.5972, 0.8671, 0.6058, 0.8814, 0.6176, 0.8827, 0.6176, 0.8736, 0.6058, 0.8719, 0.6176, 0.8827, 0.6293, 0.8814, 0.6293, 0.8719, 0.6176, 0.8736, 0.6403, 0.6308, 0.6401, 0.6204, 0.6294, 0.6219, 0.6307, 0.6322, 0.6401, 0.6204, 0.6395, 0.6072, 0.6273, 0.6089, 0.6294, 0.6219, 0.6395, 0.6072, 0.6386, 0.5947, 0.6248, 0.5967, 0.6273, 0.6089, 0.5075, 0.7437, 0.4967, 0.748, 0.4994, 0.7621, 0.51, 0.7568, 0.4967, 0.748, 0.4847, 0.7495, 0.4875, 0.764, 0.4994, 0.7621, 0.4875, 0.764, 0.4774, 0.7619, 0.4807, 0.7748, 0.4908, 0.7773, 0.02034, 0.6642, 0.02877, 0.6691, 0.03574, 0.6559, 0.02787, 0.65, 0.02877, 0.6691, 0.03953, 0.675, 0.04572, 0.6633, 0.03574, 0.6559, 0.03953, 0.675, 0.04971, 0.6805, 0.05513, 0.6702, 0.04572, 0.6633, 0.04971, 0.6805, 0.05661, 0.684, 0.06146, 0.6748, 0.05513, 0.6702, 0.6058, 0.8719, 0.6176, 0.8736, 0.6176, 0.8651, 0.6058, 0.863, 0.6176, 0.8736, 0.6293, 0.8719, 0.6293, 0.863, 0.6176, 0.8651, 0.6307, 0.6322, 0.6294, 0.6219, 0.619, 0.6249, 0.6214, 0.6349, 0.6294, 0.6219, 0.6273, 0.6089, 0.6154, 0.6124, 0.619, 0.6249, 0.6273, 0.6089, 0.6248, 0.5967, 0.6115, 0.6005, 0.6154, 0.6124, 0.51, 0.7568, 0.4994, 0.7621, 0.5027, 0.775, 0.513, 0.7687, 0.4994, 0.7621, 0.4875, 0.764, 0.4908, 0.7773, 0.5027, 0.775, 0.4908, 0.7773, 0.4807, 0.7748, 0.4845, 0.7862, 0.4948, 0.789, 0.02787, 0.65, 0.03574, 0.6559, 0.0442, 0.6438, 0.03702, 0.6369, 0.03574, 0.6559, 0.04572, 0.6633, 0.05324, 0.6526, 0.0442, 0.6438, 0.04572, 0.6633, 0.05513, 0.6702, 0.06171, 0.6609, 0.05324, 0.6526, 0.05513, 0.6702, 0.06146, 0.6748, 0.06735, 0.6664, 0.06171, 0.6609, 0.6058, 0.863, 0.6176, 0.8651, 0.6176, 0.8575, 0.6058, 0.8551, 0.5722, 0.8579, 0.5605, 0.8551, 0.5581, 0.8625, 0.5699, 0.8651, 0.6214, 0.6349, 0.619, 0.6249, 0.6091, 0.6294, 0.6125, 0.6388, 0.619, 0.6249, 0.6154, 0.6124, 0.604, 0.6175, 0.6091, 0.6294, 0.6154, 0.6124, 0.6115, 0.6005, 0.5987, 0.6062, 0.604, 0.6175, 0.513, 0.7687, 0.5027, 0.775, 0.5065, 0.7864, 0.5165, 0.7793, 0.5027, 0.775, 0.4908, 0.7773, 0.4948, 0.789, 0.5065, 0.7864, 0.7893, 0.5947, 0.779, 0.5976, 0.7757, 0.6093, 0.786, 0.6068, 0.03702, 0.6369, 0.0442, 0.6438, 0.05401, 0.6331, 0.04763, 0.6253, 0.0442, 0.6438, 0.05324, 0.6526, 0.06196, 0.643, 0.05401, 0.6331, 0.05324, 0.6526, 0.06171, 0.6609, 0.06934, 0.6525, 0.06196, 0.643, 0.06171, 0.6609, 0.06735, 0.6664, 0.07418, 0.659, 0.06934, 0.6525, 0.5803, 0.863, 0.5699, 0.8651, 0.5679, 0.8731, 0.5782, 0.8714, 0.5699, 0.8651, 0.5581, 0.8625, 0.556, 0.8709, 0.5679, 0.8731, 0.5581, 0.8625, 0.5479, 0.856, 0.5456, 0.8654, 0.556, 0.8709, 0.6091, 0.6294, 0.604, 0.6175, 0.5934, 0.6241, 0.5998, 0.6352, 0.604, 0.6175, 0.5987, 0.6062, 0.5867, 0.6138, 0.5934, 0.6241, 0.8113, 0.604, 0.8012, 0.5971, 0.7979, 0.6088, 0.8083, 0.6148, 0.8012, 0.5971, 0.7893, 0.5947, 0.786, 0.6068, 0.7979, 0.6088, 0.786, 0.6068, 0.7757, 0.6093, 0.773, 0.6225, 0.7832, 0.6203, 0.04763, 0.6253, 0.05401, 0.6331, 0.065, 0.6238, 0.05951, 0.6153, 0.05401, 0.6331, 0.06196, 0.643, 0.07173, 0.6348, 0.065, 0.6238, 0.06196, 0.643, 0.06934, 0.6525, 0.07789, 0.6453, 0.07173, 0.6348, 0.06934, 0.6525, 0.07418, 0.659, 0.08184, 0.6525, 0.07789, 0.6453, 0.5782, 0.8714, 0.5679, 0.8731, 0.5662, 0.8818, 0.5764, 0.8806, 0.5679, 0.8731, 0.556, 0.8709, 0.5542, 0.88, 0.5662, 0.8818, 0.556, 0.8709, 0.5456, 0.8654, 0.5436, 0.8756, 0.5542, 0.88, 0.5998, 0.6352, 0.5934, 0.6241, 0.5836, 0.6323, 0.5912, 0.6424, 0.5934, 0.6241, 0.5867, 0.6138, 0.5758, 0.6229, 0.5836, 0.6323, 0.8083, 0.6148, 0.7979, 0.6088, 0.7952, 0.6219, 0.8057, 0.627, 0.7979, 0.6088, 0.786, 0.6068, 0.7832, 0.6203, 0.7952, 0.6219, 0.7832, 0.6203, 0.773, 0.6225, 0.7708, 0.6368, 0.7809, 0.635, 0.05951, 0.6153, 0.065, 0.6238, 0.07698, 0.6162, 0.07247, 0.6071, 0.065, 0.6238, 0.07173, 0.6348, 0.08238, 0.6281, 0.07698, 0.6162, 0.07173, 0.6348, 0.07789, 0.6453, 0.08721, 0.6394, 0.08238, 0.6281, 0.07789, 0.6453, 0.08184, 0.6525, 0.09018, 0.6472, 0.08721, 0.6394, 0.5764, 0.8806, 0.5662, 0.8818, 0.5648, 0.8912, 0.575, 0.8903, 0.5662, 0.8818, 0.5542, 0.88, 0.5528, 0.8898, 0.5648, 0.8912, 0.5542, 0.88, 0.5436, 0.8756, 0.542, 0.8865, 0.5528, 0.8898, 0.5912, 0.6424, 0.5836, 0.6323, 0.5749, 0.6418, 0.5836, 0.6507, 0.5836, 0.6323, 0.5758, 0.6229, 0.566, 0.6336, 0.5749, 0.6418, 0.8057, 0.627, 0.7952, 0.6219, 0.793, 0.6363, 0.8037, 0.6402, 0.7952, 0.6219, 0.7832, 0.6203, 0.7809, 0.635, 0.793, 0.6363, 0.7809, 0.635, 0.7708, 0.6368, 0.7692, 0.6521, 0.7793, 0.6507, 0.07247, 0.6071, 0.07698, 0.6162, 0.08975, 0.6104, 0.08628, 0.6008, 0.07698, 0.6162, 0.08238, 0.6281, 0.09373, 0.6229, 0.08975, 0.6104, 0.08238, 0.6281, 0.08721, 0.6394, 0.09714, 0.6349, 0.09373, 0.6229, 0.08721, 0.6394, 0.09018, 0.6472, 0.09908, 0.6432, 0.09714, 0.6349, 0.575, 0.8903, 0.5648, 0.8912, 0.5639, 0.901, 0.574, 0.9006, 0.5648, 0.8912, 0.5528, 0.8898, 0.5518, 0.9, 0.5639, 0.901, 0.5528, 0.8898, 0.542, 0.8865, 0.5409, 0.8979, 0.5518, 0.9, 0.5836, 0.6507, 0.5749, 0.6418, 0.5675, 0.6524, 0.5771, 0.66, 0.5749, 0.6418, 0.566, 0.6336, 0.5576, 0.6456, 0.5675, 0.6524, 0.8037, 0.6402, 0.793, 0.6363, 0.7914, 0.6515, 0.8022, 0.6543, 0.793, 0.6363, 0.7809, 0.635, 0.7793, 0.6507, 0.7914, 0.6515, 0.7793, 0.6507, 0.7692, 0.6521, 0.7682, 0.668, 0.7783, 0.6671, 0.08628, 0.6008, 0.08975, 0.6104, 0.1031, 0.6065, 0.1007, 0.5966, 0.08975, 0.6104, 0.09373, 0.6229, 0.1056, 0.6194, 0.1031, 0.6065, 0.09373, 0.6229, 0.09714, 0.6349, 0.1075, 0.6318, 0.1056, 0.6194, 0.09714, 0.6349, 0.09908, 0.6432, 0.1084, 0.6404, 0.1075, 0.6318, 0.574, 0.9006, 0.5639, 0.901, 0.5633, 0.9111, 0.5733, 0.9111, 0.5639, 0.901, 0.5518, 0.9, 0.5511, 0.9105, 0.5633, 0.9111, 0.5518, 0.9, 0.5409, 0.8979, 0.5402, 0.9097, 0.5511, 0.9105, 0.5771, 0.66, 0.5675, 0.6524, 0.5613, 0.6641, 0.5717, 0.6702, 0.5675, 0.6524, 0.5576, 0.6456, 0.5506, 0.6587, 0.5613, 0.6641, 0.8022, 0.6543, 0.7914, 0.6515, 0.7904, 0.6675, 0.8014, 0.6691, 0.7914, 0.6515, 0.7793, 0.6507, 0.7783, 0.6671, 0.7904, 0.6675, 0.7783, 0.6671, 0.7682, 0.668, 0.7679, 0.6844, 0.778, 0.6839, 0.1007, 0.5966, 0.1031, 0.6065, 0.1168, 0.6045, 0.1155, 0.5944, 0.1031, 0.6065, 0.1056, 0.6194, 0.1177, 0.6176, 0.1168, 0.6045, 0.1056, 0.6194, 0.1075, 0.6318, 0.1182, 0.6303, 0.1177, 0.6176, 0.1075, 0.6318, 0.1084, 0.6404, 0.1179, 0.639, 0.1182, 0.6303, 0.5733, 0.9111, 0.5633, 0.9111, 0.5631, 0.9212, 0.5731, 0.9217, 0.5633, 0.9111, 0.5511, 0.9105, 0.5509, 0.9211, 0.5631, 0.9212, 0.5511, 0.9105, 0.5402, 0.9097, 0.54, 0.9215, 0.5509, 0.9211, 0.5717, 0.6702, 0.5613, 0.6641, 0.5566, 0.6765, 0.5676, 0.681, 0.5613, 0.6641, 0.5506, 0.6587, 0.5454, 0.6726, 0.5566, 0.6765, 0.8014, 0.6691, 0.7904, 0.6675, 0.7901, 0.6838, 0.8011, 0.6842, 0.7904, 0.6675, 0.7783, 0.6671, 0.778, 0.6839, 0.7901, 0.6838, 0.778, 0.6839, 0.7679, 0.6844, 0.7682, 0.7008, 0.7783, 0.7008, 0.1155, 0.5944, 0.1168, 0.6045, 0.1306, 0.6045, 0.1304, 0.5944, 0.1168, 0.6045, 0.1177, 0.6176, 0.13, 0.6176, 0.1306, 0.6045, 0.1177, 0.6176, 0.1182, 0.6303, 0.1289, 0.6303, 0.13, 0.6176, 0.1182, 0.6303, 0.1179, 0.639, 0.1275, 0.639, 0.1289, 0.6303, 0.5731, 0.9217, 0.5631, 0.9212, 0.5633, 0.9313, 0.5733, 0.9322, 0.5631, 0.9212, 0.5509, 0.9211, 0.5511, 0.9317, 0.5633, 0.9313, 0.5509, 0.9211, 0.54, 0.9215, 0.5402, 0.9333, 0.5511, 0.9317, 0.5676, 0.681, 0.5566, 0.6765, 0.5534, 0.6895, 0.5648, 0.6924, 0.5566, 0.6765, 0.5454, 0.6726, 0.5418, 0.6873, 0.5534, 0.6895, 0.8011, 0.6842, 0.7901, 0.6838, 0.7904, 0.7003, 0.8014, 0.6994, 0.7901, 0.6838, 0.778, 0.6839, 0.7783, 0.7008, 0.7904, 0.7003, 0.7783, 0.7008, 0.7682, 0.7008, 0.7692, 0.7171, 0.7793, 0.7176, 0.1304, 0.5944, 0.1306, 0.6045, 0.1442, 0.6065, 0.1452, 0.5966, 0.1306, 0.6045, 0.13, 0.6176, 0.1421, 0.6194, 0.1442, 0.6065, 0.13, 0.6176, 0.1289, 0.6303, 0.1395, 0.6318, 0.1421, 0.6194, 0.1289, 0.6303, 0.1275, 0.639, 0.137, 0.6404, 0.1395, 0.6318, 0.5733, 0.9322, 0.5633, 0.9313, 0.5639, 0.9411, 0.574, 0.9425, 0.5633, 0.9313, 0.5511, 0.9317, 0.5518, 0.9419, 0.5639, 0.9411, 0.5511, 0.9317, 0.5402, 0.9333, 0.5409, 0.9447, 0.5518, 0.9419, 0.5648, 0.6924, 0.5534, 0.6895, 0.5518, 0.7028, 0.5634, 0.7041, 0.5534, 0.6895, 0.5418, 0.6873, 0.54, 0.7023, 0.5518, 0.7028, 0.8014, 0.6994, 0.7904, 0.7003, 0.7914, 0.7166, 0.8022, 0.7145, 0.7904, 0.7003, 0.7783, 0.7008, 0.7793, 0.7176, 0.7914, 0.7166, 0.7793, 0.7176, 0.7692, 0.7171, 0.7708, 0.733, 0.7809, 0.7339, 0.1452, 0.5966, 0.1442, 0.6065, 0.1575, 0.6104, 0.1595, 0.6008, 0.1442, 0.6065, 0.1421, 0.6194, 0.154, 0.6229, 0.1575, 0.6104, 0.1421, 0.6194, 0.1395, 0.6318, 0.1498, 0.6349, 0.154, 0.6229, 0.1395, 0.6318, 0.137, 0.6404, 0.1463, 0.6432, 0.1498, 0.6349, 0.574, 0.9425, 0.5639, 0.9411, 0.5648, 0.9505, 0.575, 0.9523, 0.5639, 0.9411, 0.5518, 0.9419, 0.5528, 0.9518, 0.5648, 0.9505, 0.5518, 0.9419, 0.5409, 0.9447, 0.542, 0.9557, 0.5528, 0.9518, 0.5634, 0.7041, 0.5518, 0.7028, 0.5518, 0.7163, 0.5634, 0.7159, 0.5518, 0.7028, 0.54, 0.7023, 0.54, 0.7174, 0.5518, 0.7163, 0.8022, 0.7145, 0.7914, 0.7166, 0.793, 0.7325, 0.8037, 0.7292, 0.7914, 0.7166, 0.7793, 0.7176, 0.7809, 0.7339, 0.793, 0.7325, 0.7809, 0.7339, 0.7708, 0.733, 0.773, 0.7482, 0.7832, 0.7495, 0.1595, 0.6008, 0.1575, 0.6104, 0.1702, 0.6162, 0.1733, 0.6071, 0.1575, 0.6104, 0.154, 0.6229, 0.1653, 0.6281, 0.1702, 0.6162, 0.154, 0.6229, 0.1498, 0.6349, 0.1597, 0.6394, 0.1653, 0.6281, 0.1498, 0.6349, 0.1463, 0.6432, 0.1551, 0.6472, 0.1597, 0.6394, 0.575, 0.9523, 0.5648, 0.9505, 0.5662, 0.9594, 0.5764, 0.9615, 0.5648, 0.9505, 0.5528, 0.9518, 0.5542, 0.961, 0.5662, 0.9594, 0.5528, 0.9518, 0.542, 0.9557, 0.5436, 0.966, 0.5542, 0.961, 0.5634, 0.7159, 0.5518, 0.7163, 0.5534, 0.7296, 0.5648, 0.7276, 0.5518, 0.7163, 0.54, 0.7174, 0.5418, 0.7325, 0.5534, 0.7296, 0.8037, 0.7292, 0.793, 0.7325, 0.7952, 0.7477, 0.8057, 0.7432, 0.793, 0.7325, 0.7809, 0.7339, 0.7832, 0.7495, 0.7952, 0.7477, 0.7832, 0.7495, 0.773, 0.7482, 0.7757, 0.7624, 0.786, 0.7641, 0.1733, 0.6071, 0.1702, 0.6162, 0.1821, 0.6238, 0.1861, 0.6153, 0.1702, 0.6162, 0.1653, 0.6281, 0.1758, 0.6348, 0.1821, 0.6238, 0.1653, 0.6281, 0.1597, 0.6394, 0.169, 0.6453, 0.1758, 0.6348, 0.1597, 0.6394, 0.1551, 0.6472, 0.1634, 0.6525, 0.169, 0.6453, 0.5764, 0.9615, 0.5662, 0.9594, 0.5679, 0.9675, 0.5782, 0.97, 0.5662, 0.9594, 0.5542, 0.961, 0.556, 0.9695, 0.5679, 0.9675, 0.5542, 0.961, 0.5436, 0.966, 0.5456, 0.9755, 0.556, 0.9695, 0.5648, 0.7276, 0.5534, 0.7296, 0.5566, 0.7427, 0.5676, 0.739, 0.5534, 0.7296, 0.5418, 0.7325, 0.5454, 0.7471, 0.5566, 0.7427, 0.8057, 0.7432, 0.7952, 0.7477, 0.7979, 0.7619, 0.8083, 0.7564, 0.7952, 0.7477, 0.7832, 0.7495, 0.786, 0.7641, 0.7979, 0.7619, 0.786, 0.7641, 0.7757, 0.7624, 0.779, 0.7754, 0.7893, 0.7774, 0.1861, 0.6153, 0.1821, 0.6238, 0.193, 0.6331, 0.1979, 0.6253, 0.1821, 0.6238, 0.1758, 0.6348, 0.1855, 0.643, 0.193, 0.6331, 0.1758, 0.6348, 0.169, 0.6453, 0.1774, 0.6525, 0.1855, 0.643, 0.169, 0.6453, 0.1634, 0.6525, 0.171, 0.659, 0.1774, 0.6525, 0.5782, 0.97, 0.5679, 0.9675, 0.5699, 0.9747, 0.5803, 0.9775, 0.8011, 0.8183, 0.7894, 0.8153, 0.7868, 0.8229, 0.7986, 0.8255, 0.7894, 0.8153, 0.7795, 0.808, 0.7766, 0.8164, 0.7868, 0.8229, 0.5676, 0.739, 0.5566, 0.7427, 0.5613, 0.7551, 0.5717, 0.7499, 0.5566, 0.7427, 0.5454, 0.7471, 0.5506, 0.7611, 0.5613, 0.7551, 0.8083, 0.7564, 0.7979, 0.7619, 0.8012, 0.7749, 0.8113, 0.7684, 0.7979, 0.7619, 0.786, 0.7641, 0.7893, 0.7774, 0.8012, 0.7749, 0.4824, 0.9907, 0.4941, 0.9882, 0.4941, 0.9758, 0.4824, 0.978, 0.1979, 0.6253, 0.193, 0.6331, 0.2027, 0.6438, 0.2084, 0.6369, 0.193, 0.6331, 0.1855, 0.643, 0.1941, 0.6526, 0.2027, 0.6438, 0.1855, 0.643, 0.1774, 0.6525, 0.185, 0.6609, 0.1941, 0.6526, 0.1774, 0.6525, 0.171, 0.659, 0.1777, 0.6664, 0.185, 0.6609, 0.8087, 0.8236, 0.7986, 0.8255, 0.7964, 0.8336, 0.8065, 0.8321, 0.7986, 0.8255, 0.7868, 0.8229, 0.7845, 0.8314, 0.7964, 0.8336, 0.7868, 0.8229, 0.7766, 0.8164, 0.774, 0.8259, 0.7845, 0.8314, 0.5717, 0.7499, 0.5613, 0.7551, 0.5675, 0.7668, 0.5771, 0.7601, 0.5613, 0.7551, 0.5506, 0.7611, 0.5576, 0.7743, 0.5675, 0.7668, 0.5506, 0.7611, 0.5426, 0.7663, 0.55, 0.7805, 0.5576, 0.7743, 0.8012, 0.7749, 0.7893, 0.7774, 0.7931, 0.7893, 0.8049, 0.7864, 0.4824, 0.978, 0.4941, 0.9758, 0.4941, 0.9621, 0.4824, 0.9639, 0.2084, 0.6369, 0.2027, 0.6438, 0.211, 0.6559, 0.2174, 0.65, 0.2027, 0.6438, 0.1941, 0.6526, 0.2015, 0.6633, 0.211, 0.6559, 0.1941, 0.6526, 0.185, 0.6609, 0.1915, 0.6702, 0.2015, 0.6633, 0.185, 0.6609, 0.1777, 0.6664, 0.1835, 0.6748, 0.1915, 0.6702, 0.8065, 0.8321, 0.7964, 0.8336, 0.7945, 0.8425, 0.8045, 0.8414, 0.7964, 0.8336, 0.7845, 0.8314, 0.7826, 0.8406, 0.7945, 0.8425, 0.7845, 0.8314, 0.774, 0.8259, 0.7719, 0.8362, 0.7826, 0.8406, 0.5771, 0.7601, 0.5675, 0.7668, 0.5749, 0.7776, 0.5836, 0.7695, 0.5675, 0.7668, 0.5576, 0.7743, 0.566, 0.7864, 0.5749, 0.7776, 0.5576, 0.7743, 0.55, 0.7805, 0.5591, 0.7935, 0.566, 0.7864, 0.4706, 0.9758, 0.4824, 0.978, 0.4824, 0.9639, 0.4706, 0.9621, 0.4824, 0.9639, 0.4941, 0.9621, 0.4941, 0.9474, 0.4824, 0.9487, 0.2174, 0.65, 0.211, 0.6559, 0.2178, 0.6691, 0.2248, 0.6642, 0.211, 0.6559, 0.2015, 0.6633, 0.2076, 0.675, 0.2178, 0.6691, 0.2015, 0.6633, 0.1915, 0.6702, 0.1968, 0.6805, 0.2076, 0.675, 0.1915, 0.6702, 0.1835, 0.6748, 0.1883, 0.684, 0.1968, 0.6805, 0.8045, 0.8414, 0.7945, 0.8425, 0.7931, 0.8519, 0.803, 0.8512, 0.7945, 0.8425, 0.7826, 0.8406, 0.7811, 0.8505, 0.7931, 0.8519, 0.7826, 0.8406, 0.7719, 0.8362, 0.7702, 0.8472, 0.7811, 0.8505, 0.5836, 0.7695, 0.5749, 0.7776, 0.5836, 0.7871, 0.5912, 0.7779, 0.5749, 0.7776, 0.566, 0.7864, 0.5758, 0.7971, 0.5836, 0.7871, 0.566, 0.7864, 0.5591, 0.7935, 0.5697, 0.8052, 0.5758, 0.7971, 0.4706, 0.9621, 0.4824, 0.9639, 0.4824, 0.9487, 0.4706, 0.9474, 0.4824, 0.9487, 0.4941, 0.9474, 0.4941, 0.9318, 0.4824, 0.9327, 0.4941, 0.9474, 0.5027, 0.9437, 0.5027, 0.9293, 0.4941, 0.9318, 0.2178, 0.6691, 0.2076, 0.675, 0.2122, 0.6875, 0.223, 0.6831, 0.2076, 0.675, 0.1968, 0.6805, 0.2008, 0.6914, 0.2122, 0.6875, 0.1968, 0.6805, 0.1883, 0.684, 0.1919, 0.6938, 0.2008, 0.6914, 0.803, 0.8512, 0.7931, 0.8519, 0.792, 0.8617, 0.8019, 0.8615, 0.7931, 0.8519, 0.7811, 0.8505, 0.7799, 0.8607, 0.792, 0.8617, 0.7811, 0.8505, 0.7702, 0.8472, 0.7689, 0.8587, 0.7799, 0.8607, 0.5912, 0.7779, 0.5836, 0.7871, 0.5934, 0.7954, 0.5998, 0.7851, 0.5836, 0.7871, 0.5758, 0.7971, 0.5867, 0.8064, 0.5934, 0.7954, 0.5758, 0.7971, 0.5697, 0.8052, 0.5816, 0.8152, 0.5867, 0.8064, 0.4706, 0.9474, 0.4824, 0.9487, 0.4824, 0.9327, 0.4706, 0.9318, 0.4824, 0.9327, 0.4941, 0.9318, 0.4941, 0.9156, 0.4824, 0.9161, 0.4941, 0.9318, 0.5027, 0.9293, 0.5027, 0.9144, 0.4941, 0.9156, 0.223, 0.6831, 0.2122, 0.6875, 0.2153, 0.7005, 0.2265, 0.6978, 0.2122, 0.6875, 0.2008, 0.6914, 0.2035, 0.7028, 0.2153, 0.7005, 0.2008, 0.6914, 0.1919, 0.6938, 0.1943, 0.704, 0.2035, 0.7028, 0.8019, 0.8615, 0.792, 0.8617, 0.7913, 0.8718, 0.8012, 0.872, 0.792, 0.8617, 0.7799, 0.8607, 0.7793, 0.8713, 0.7913, 0.8718, 0.7799, 0.8607, 0.7689, 0.8587, 0.7681, 0.8705, 0.7793, 0.8713, 0.5998, 0.7851, 0.5934, 0.7954, 0.604, 0.8022, 0.6091, 0.791, 0.5934, 0.7954, 0.5867, 0.8064, 0.5987, 0.8141, 0.604, 0.8022, 0.5867, 0.8064, 0.5816, 0.8152, 0.5945, 0.8235, 0.5987, 0.8141, 0.4706, 0.9318, 0.4824, 0.9327, 0.4824, 0.9161, 0.4706, 0.9156, 0.4824, 0.9161, 0.4941, 0.9156, 0.4941, 0.8992, 0.4824, 0.8992, 0.4941, 0.9156, 0.5027, 0.9144, 0.5027, 0.8992, 0.4941, 0.8992, 0.2265, 0.6978, 0.2153, 0.7005, 0.2168, 0.7139, 0.2282, 0.7129, 0.2153, 0.7005, 0.2035, 0.7028, 0.2048, 0.7145, 0.2168, 0.7139, 0.2035, 0.7028, 0.1943, 0.704, 0.1955, 0.7145, 0.2048, 0.7145, 0.8012, 0.872, 0.7913, 0.8718, 0.7911, 0.882, 0.801, 0.8826, 0.7913, 0.8718, 0.7793, 0.8713, 0.779, 0.8819, 0.7911, 0.882, 0.7793, 0.8713, 0.7681, 0.8705, 0.7679, 0.8823, 0.779, 0.8819, 0.6091, 0.791, 0.604, 0.8022, 0.6154, 0.8074, 0.619, 0.7956, 0.604, 0.8022, 0.5987, 0.8141, 0.6115, 0.8199, 0.6154, 0.8074, 0.5987, 0.8141, 0.5945, 0.8235, 0.6083, 0.8298, 0.6115, 0.8199, 0.4706, 0.9156, 0.4824, 0.9161, 0.4824, 0.8992, 0.4706, 0.8992, 0.0, 0.0, 1.0, 0.0, 1.0, 1.0, 0.0, 1.0, 0.0, 0.0, 1.0, 0.0, 1.0, 1.0, 0.0, 1.0, 0.0, 0.0, 1.0, 0.0, 1.0, 1.0, 0.0, 1.0, 0.0, 0.0, 1.0, 0.0, 1.0, 1.0, 0.0, 1.0, 0.0, 0.0, 1.0, 0.0, 1.0, 1.0, 0.0, 1.0, 0.0, 0.0, 1.0, 0.0, 1.0, 1.0, 0.0, 1.0, 0.0, 0.0, 1.0, 0.0, 1.0, 1.0, 0.0, 1.0, 0.0, 0.0, 1.0, 0.0, 1.0, 1.0, 0.0, 1.0, 0.0, 0.0, 1.0, 0.0, 1.0, 1.0, 0.0, 1.0, 0.0, 0.0, 1.0, 0.0, 1.0, 1.0, 0.0, 1.0, 0.0, 0.0, 1.0, 0.0, 1.0, 1.0, 0.0, 1.0, 0.0, 0.0, 1.0, 0.0, 1.0, 1.0, 0.0, 1.0, 0.0, 0.0, 1.0, 0.0, 1.0, 1.0, 0.0, 1.0, 0.0, 0.0, 1.0, 0.0, 1.0, 1.0, 0.0, 1.0, 0.0, 0.0, 1.0, 0.0, 1.0, 1.0, 0.0, 1.0, 0.0, 0.0, 1.0, 0.0, 1.0, 1.0, 0.0, 1.0, 0.0, 0.0, 1.0, 0.0, 1.0, 1.0, 0.0, 1.0, 0.0, 0.0, 1.0, 0.0, 1.0, 1.0, 0.0, 1.0, 0.0, 0.0, 1.0, 0.0, 1.0, 1.0, 0.0, 1.0, 0.0, 0.0, 1.0, 0.0, 1.0, 1.0, 0.0, 1.0, 0.0, 0.0, 1.0, 0.0, 1.0, 1.0, 0.0, 1.0, 0.0, 0.0, 1.0, 0.0, 1.0, 1.0, 0.0, 1.0, 0.0, 0.0, 1.0, 0.0, 1.0, 1.0, 0.0, 1.0, 0.0, 0.0, 1.0, 0.0, 1.0, 1.0, 0.0, 1.0, 0.0, 0.0, 1.0, 0.0, 1.0, 1.0, 0.0, 1.0, 0.0, 0.0, 1.0, 0.0, 1.0, 1.0, 0.0, 1.0, 0.0, 0.0, 1.0, 0.0, 1.0, 1.0, 0.0, 1.0, 0.0, 0.0, 1.0, 0.0, 1.0, 1.0, 0.0, 1.0, 0.0, 0.0, 1.0, 0.0, 1.0, 1.0, 0.0, 1.0, 0.0, 0.0, 1.0, 0.0, 1.0, 1.0, 0.0, 1.0, 0.5, 1.0, 0.5975, 0.9904, 0.6913, 0.9619, 0.7778, 0.9157, 0.8536, 0.8536, 0.9157, 0.7778, 0.9619, 0.6913, 0.9904, 0.5975, 1.0, 0.5, 0.9904, 0.4025, 0.9619, 0.3087, 0.9157, 0.2222, 0.8536, 0.1464, 0.7778, 0.08427, 0.6913, 0.03806, 0.5975, 0.009607, 0.5, 0.0, 0.4025, 0.009607, 0.3087, 0.03806, 0.2222, 0.08427, 0.1464, 0.1464, 0.08426, 0.2222, 0.03806, 0.3087, 0.009607, 0.4025, 0.0, 0.5, 0.009607, 0.5975, 0.03806, 0.6913, 0.08427, 0.7778, 0.1464, 0.8536, 0.2222, 0.9157, 0.3087, 0.9619, 0.4025, 0.9904, 0.0, 0.0, 1.0, 0.0, 1.0, 1.0, 0.0, 1.0, 0.0, 0.0, 1.0, 0.0, 1.0, 1.0, 0.0, 1.0, 0.5, 1.0, 0.5975, 0.9904, 0.6913, 0.9619, 0.7778, 0.9157, 0.8536, 0.8536, 0.9157, 0.7778, 0.9619, 0.6913, 0.9904, 0.5975, 1.0, 0.5, 0.9904, 0.4025, 0.9619, 0.3087, 0.9157, 0.2222, 0.8536, 0.1464, 0.7778, 0.08427, 0.6913, 0.03806, 0.5975, 0.009607, 0.5, 0.0, 0.4025, 0.009607, 0.3087, 0.03806, 0.2222, 0.08427, 0.1464, 0.1464, 0.08426, 0.2222, 0.03806, 0.3087, 0.009607, 0.4025, 0.0, 0.5, 0.009607, 0.5975, 0.03806, 0.6913, 0.08427, 0.7778, 0.1464, 0.8536, 0.2222, 0.9157, 0.3087, 0.9619, 0.4025, 0.9904, 0.7558, 0.5752, 0.8433, 0.2845, 0.803, 0.5761, 0.803, 0.5761, 0.8433, 0.2845, 0.8492, 0.5662, 0.8492, 0.5662, 0.8433, 0.2845, 0.8928, 0.5457, 0.8928, 0.5457, 0.8433, 0.2845, 0.932, 0.5155, 0.932, 0.5155, 0.8433, 0.2845, 0.9653, 0.4768, 0.9653, 0.4768, 0.8433, 0.2845, 0.9915, 0.431, 0.4537, 0.5944, 0.4537, 0.8432, 0.4124, 0.6198, 0.4124, 0.6198, 0.4537, 0.8432, 0.3692, 0.6474, 0.3692, 0.6474, 0.4537, 0.8432, 0.3259, 0.6763, 0.3259, 0.6763, 0.4537, 0.8432, 0.284, 0.7052, 0.284, 0.7052, 0.4537, 0.8432, 0.2452, 0.7332, 0.9915, 0.1629, 0.8433, 0.2845, 0.9653, 0.1161, 0.9653, 0.1161, 0.8433, 0.2845, 0.932, 0.07599, 0.932, 0.07599, 0.8433, 0.2845, 0.8928, 0.04425, 0.8928, 0.04425, 0.8433, 0.2845, 0.8492, 0.02205, 0.8492, 0.02205, 0.8433, 0.2845, 0.803, 0.01026, 0.803, 0.01026, 0.8433, 0.2845, 0.7558, 0.009319, 0.7558, 0.009319, 0.8433, 0.2845, 0.7095, 0.01927, 0.7095, 0.01927, 0.8433, 0.2845, 0.666, 0.03973, 0.666, 0.03973, 0.8433, 0.2845, 0.6268, 0.06991, 0.6268, 0.06991, 0.8433, 0.2845, 0.5934, 0.1087, 0.5934, 0.1087, 0.8433, 0.2845, 0.5672, 0.1545, 0.5672, 0.1545, 0.8433, 0.2845, 0.5492, 0.2056, 0.5492, 0.2056, 0.8433, 0.2845, 0.54, 0.2601, 0.54, 0.2601, 0.8433, 0.2845, 0.54, 0.3158, 0.54, 0.3158, 0.8433, 0.2845, 0.5492, 0.3707, 0.5492, 0.3707, 0.8433, 0.2845, 0.5672, 0.4225, 0.5672, 0.4225, 0.8433, 0.2845, 0.5934, 0.4694, 0.5934, 0.4694, 0.8433, 0.2845, 0.6268, 0.5094, 0.6268, 0.5094, 0.8433, 0.2845, 0.666, 0.5412, 0.666, 0.5412, 0.8433, 0.2845, 0.7095, 0.5634, 0.7095, 0.5634, 0.8433, 0.2845, 0.7558, 0.5752, 0.008466, 0.2646, 0.01835, 0.2099, 0.03775, 0.1584, 0.0659, 0.112, 0.1017, 0.07255, 0.1439, 0.04155, 0.1907, 0.0202, 0.2404, 0.009319, 0.2911, 0.009319, 0.3408, 0.0202, 0.3876, 0.04155, 0.4298, 0.07255, 0.4656, 0.112, 0.4938, 0.1584, 0.5132, 0.2099, 0.523, 0.2646, 0.523, 0.3204, 0.5132, 0.3752, 0.4938, 0.4267, 0.4656, 0.4731, 0.4298, 0.5125, 0.3876, 0.5435, 0.3408, 0.5649, 0.2911, 0.5758, 0.2404, 0.5758, 0.1907, 0.5649, 0.1439, 0.5435, 0.1017, 0.5125, 0.0659, 0.4731, 0.03775, 0.4267, 0.01835, 0.3752, 0.008466, 0.3204, 0.0, 0.0, 0.0, 0.0, 0.0, 0.0, 0.0, 0.0, 0.0, 0.0, 0.0, 0.0, 0.0, 0.0, 0.0, 0.0, 0.0, 0.0, 0.0, 0.0, 0.0, 0.0, 0.0, 0.0, 0.0, 0.0, 0.0, 0.0, 0.0, 0.0, 0.0, 0.0, 0.0, 0.0, 0.0, 0.0, 0.0, 0.0, 0.0, 0.0, 0.0, 0.0, 0.0, 0.0, 0.0, 0.0, 0.0, 0.0, 0.0, 0.0, 0.0, 0.0, 0.0, 0.0, 0.0, 0.0, 0.0, 0.0, 0.0, 0.0, 0.0, 0.0, 0.0, 0.0, 0.0, 0.0, 0.0, 0.0, 0.0, 0.0, 0.0, 0.0, 0.0, 0.0, 0.0, 0.0, 0.0, 0.0, 0.0, 0.0, 0.0, 0.0, 0.0, 0.0, 0.0, 0.0, 0.0, 0.0, 0.0, 0.0, 0.0, 0.0, 0.0, 0.0, 0.0, 0.0, 0.0, 0.0, 0.0, 0.0, 0.0, 0.0, 0.0, 0.0, 0.0, 0.0, 0.0, 0.0, 0.0, 0.0, 0.0, 0.0, 0.0, 0.0, 0.0, 0.0, 0.0, 0.0, 0.0, 0.0, 0.0, 0.0, 0.0, 0.0, 0.0, 0.0, 0.0, 0.0, 0.0, 0.0, 0.0, 0.0, 0.0, 0.0, 0.0, 0.0, 0.0, 0.0, 0.0, 0.0, 0.0, 0.0, 0.0, 0.0, 0.0, 0.0, 0.0, 0.0, 0.0, 0.0, 0.0, 0.0, 0.0, 0.0, 0.0, 0.0, 0.0, 0.0, 0.0, 0.0, 0.0, 0.0, 0.0, 0.0, 0.0, 0.0, 0.0, 0.0, 0.0, 0.0, 0.0, 0.0, 0.0, 0.0, 0.0, 0.0, 0.0, 0.0, 0.0, 0.0, 0.0, 0.0, 0.0, 0.0, 0.0, 0.0, 0.0, 0.0, 0.0, 0.0, 0.0, 0.0, 0.0, 0.0, 0.0, 0.0, 0.0, 0.0, 0.0, 0.0, 0.0, 0.0, 0.0, 0.0, 0.0, 0.0, 0.0, 0.0, 0.0, 0.0, 0.0, 0.0, 0.0, 0.0, 0.0, 0.0, 0.0, 0.0, 0.0, 0.0, 0.0, 0.0, 0.0, 0.0, 0.0, 0.0, 0.0, 0.0, 0.0, 0.0, 0.0, 0.0, 0.0, 0.0, 0.0, 0.0, 0.0, 0.0, 0.0, 0.0, 0.0, 0.0, 0.0, 0.0, 0.0, 0.0, 0.0, 0.0, 0.0, 0.0, 0.0, 0.0, 0.0, 0.0, 0.0, 0.0, 0.0, 0.0, 0.0, 0.0, 0.0, 0.0, 0.0, 0.0, 0.0, 0.0, 0.0, 0.0, 0.0, 0.0, 0.0, 0.0, 0.0, 0.0, 0.0, 0.0, 0.0, 0.0, 0.0, 0.0, 0.0, 0.0, 0.0, 0.0, 0.0, 0.0, 0.0, 0.0, 0.0, 0.0, 0.0, 0.0, 0.0, 0.0, 0.0, 0.0, 0.0, 0.0, 0.0, 0.0, 0.0, 0.0, 0.0, 0.0, 0.0, 0.0, 0.0, 0.0, 0.0, 0.0, 0.0, 0.0, 0.0, 0.0, 0.0, 0.0, 0.0, 0.0, 0.0, 0.0, 0.0, 0.0, 0.0, 0.0, 0.0, 0.0, 0.0, 0.0, 0.0, 0.0, 0.0, 0.0, 0.0, 0.0, 0.0, 0.0, 0.0, 0.0, 0.0, 0.0, 0.0, 0.0, 0.0, 0.0, 0.0, 0.0, 0.0, 0.0, 0.0, 0.0, 0.0, 0.0, 0.0, 0.0, 0.0, 0.0, 0.0, 0.0, 0.0, 0.0, 0.0, 0.0, 0.0, 0.0, 0.0, 0.0, 0.0, 0.0, 0.0, 0.0, 0.0, 0.0, 0.0, 0.0, 0.0, 0.0, 0.0, 0.0, 0.0, 0.0, 0.0, 0.0, 0.0, 0.0])
me_cylinder_003.materials.append(mat_lantern_glass)
me_cylinder_003.materials.append(mat_lantern_metal)
me_cylinder_003.materials.append(mat_candle_wax)
me_cylinder_003.use_remesh_preserve_volume = False
me_cylinder_003.use_remesh_preserve_attributes = False
me_cylinder_003.use_mirror_vertex_groups = False
me_cylinder_003.update()

# ---- objects
ob_cylinder_003 = bpy.data.objects.new('Cylinder.003', me_cylinder_003)

# ---- transforms, parenting, visibility, modifiers, constraints
ob_cylinder_003.location = (0.0, 0.0, 0.0)
ob_cylinder_003.lineart.crease_threshold = 0.0
_m = ob_cylinder_003.modifiers.new('Solidify', 'SOLIDIFY')
_m.thickness = 0.1
_m.nonmanifold_thickness_mode = 'FIXED'
_m.nonmanifold_merge_threshold = 0.0003

# ---- collection membership
col_collection_1.objects.link(ob_cylinder_003)

# ---- scene / render settings (as saved in the file)
scene.frame_start = 1; scene.frame_end = 250; scene.frame_set(1)
scene.render.engine = 'CYCLES'
scene.render.resolution_percentage = 50
scene.render.dither_intensity = 0.0
scene.cycles.use_denoising = False
scene.cycles.samples = 128
scene.cycles.sampling_pattern = 'TABULATED_SOBOL'
scene.cycles.use_adaptive_sampling = False
scene.cycles.use_light_tree = False
scene.cycles.blur_glossy = 0.0
scene.cycles.sample_clamp_indirect = 0.0
scene.view_settings.view_transform = 'Standard'
bpy.context.view_layer.update()

# ---- added for rendering (the .blend has no active camera and no usable light): camera, sun
cam_auto = bpy.data.cameras.new('AutoCamera')
cam_auto.lens = 50.0
cam_auto.sensor_width = 36.0
cam_auto.clip_end = 1000.0
ob_auto_camera = bpy.data.objects.new('AutoCamera', cam_auto)
scene.collection.objects.link(ob_auto_camera)
ob_auto_camera.location = (5.00548, -6.00658, 4.50321)
ob_auto_camera.rotation_euler = (1.09748, -7.21219e-08, 0.694738)
scene.camera = ob_auto_camera
light_auto_sun = bpy.data.lights.new('AutoSun', 'SUN')
light_auto_sun.energy = 3.0
light_auto_sun.angle = 0.0523599
ob_auto_sun = bpy.data.objects.new('AutoSun', light_auto_sun)
scene.collection.objects.link(ob_auto_sun)
ob_auto_sun.rotation_euler = (0.872665, 0.174533, 0.523599)
bpy.context.view_layer.update()

